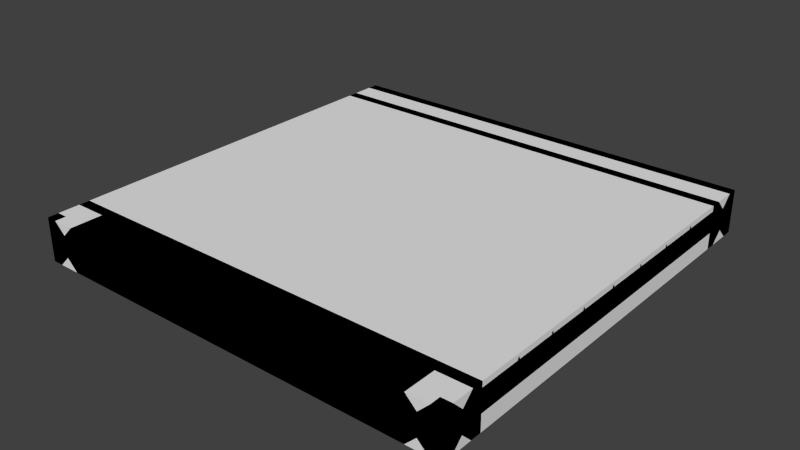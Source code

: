# Source: CW_2x2_3c.blend  (saved by Blender 2.69.0; exported with 4.5.12 LTS)
import bpy
from mathutils import Matrix  # noqa: F401  (used for matrix-valued properties, if any)

bpy.ops.wm.read_factory_settings(use_empty=True)
scene = bpy.context.scene
scene.name = 'Scene'

# ---- collections
col_collection_1 = bpy.data.collections.new('Collection 1'); scene.collection.children.link(col_collection_1)

# ---- materials (node trees are filled in below, after node groups)
mat_material = bpy.data.materials.new('Material')
mat_material.alpha_threshold = 0.0
mat_material.use_transparent_shadow = False
mat_material.roughness = 0.5
mat_material.line_color = (0.0, 0.0, 0.0, 1.0)

# ---- material node trees

# ---- world
world_world = bpy.data.worlds.new('World'); scene.world = world_world
world_world.color = (0.05088, 0.05088, 0.05088)
world_world.use_sun_shadow = False
world_world.sun_shadow_jitter_overblur = 0.0
world_world.cycles.sampling_method = 'MANUAL'
world_world.cycles.sample_map_resolution = 256

# ---- meshes
me_cube_003 = bpy.data.meshes.new('Cube.003')
me_cube_003.from_pydata([(-1.0, -1.0, -0.1), (-1.0, 1.0, -0.1), (1.0, 1.0, -0.1), (1.0, -1.0, -0.1), (-1.0, -1.0, 0.1), (-1.0, 1.0, 0.1), (1.0, 1.0, 0.1), (1.0, -1.0, 0.1)], [], [(4, 5, 1, 0), (5, 6, 2, 1), (6, 7, 3, 2), (7, 4, 0, 3), (0, 1, 2, 3), (7, 6, 5, 4)])
me_cube_003.use_remesh_preserve_volume = False
me_cube_003.use_remesh_preserve_attributes = False
me_cube_003.use_mirror_vertex_groups = False
me_cube_003.update()
me_cube = bpy.data.meshes.new('Cube')
me_cube.from_pydata([(-0.945, -0.8, 0.08), (-0.955, -0.8, 0.08), (-0.955, -0.8, 0.079), (-0.945, -0.8, 0.079), (-0.955, 1.565e-07, 0.08), (-0.945, 1.565e-07, 0.08), (-0.945, 0.8, 0.08), (-0.955, 0.8, 0.08), (-0.945, 1.863e-07, 0.079), (-0.955, 1.565e-07, 0.079), (-0.955, 0.8, 0.079), (-0.945, 0.8, 0.079), (-0.895, -0.8, 0.08), (-0.905, -0.8, 0.08), (-0.905, -0.8, 0.079), (-0.895, -0.8, 0.079), (-0.905, 1.565e-07, 0.08), (-0.895, 1.565e-07, 0.08), (-0.895, 0.8, 0.08), (-0.905, 0.8, 0.08), (-0.895, 1.863e-07, 0.079), (-0.905, 1.565e-07, 0.079), (-0.905, 0.8, 0.079), (-0.895, 0.8, 0.079), (-0.845, -0.8, 0.08), (-0.855, -0.8, 0.08), (-0.855, -0.8, 0.079), (-0.845, -0.8, 0.079), (-0.855, 1.565e-07, 0.08), (-0.845, 1.565e-07, 0.08), (-0.845, 0.8, 0.08), (-0.855, 0.8, 0.08), (-0.845, 1.863e-07, 0.079), (-0.855, 1.565e-07, 0.079), (-0.855, 0.8, 0.079), (-0.845, 0.8, 0.079), (-0.795, -0.8, 0.08), (-0.805, -0.8, 0.08), (-0.805, -0.8, 0.079), (-0.795, -0.8, 0.079), (-0.805, 1.565e-07, 0.08), (-0.795, 1.565e-07, 0.08), (-0.795, 0.8, 0.08), (-0.805, 0.8, 0.08), (-0.795, 1.863e-07, 0.079), (-0.805, 1.565e-07, 0.079), (-0.805, 0.8, 0.079), (-0.795, 0.8, 0.079), (-0.745, -0.8, 0.08), (-0.755, -0.8, 0.08), (-0.755, -0.8, 0.079), (-0.745, -0.8, 0.079), (-0.755, 1.565e-07, 0.08), (-0.745, 1.565e-07, 0.08), (-0.745, 0.8, 0.08), (-0.755, 0.8, 0.08), (-0.745, 1.863e-07, 0.079), (-0.755, 1.565e-07, 0.079), (-0.755, 0.8, 0.079), (-0.745, 0.8, 0.079), (-0.695, -0.8, 0.08), (-0.705, -0.8, 0.08), (-0.705, -0.8, 0.079), (-0.695, -0.8, 0.079), (-0.705, 1.565e-07, 0.08), (-0.695, 1.565e-07, 0.08), (-0.695, 0.8, 0.08), (-0.705, 0.8, 0.08), (-0.695, 1.863e-07, 0.079), (-0.705, 1.565e-07, 0.079), (-0.705, 0.8, 0.079), (-0.695, 0.8, 0.079), (-0.645, -0.8, 0.08), (-0.655, -0.8, 0.08), (-0.655, -0.8, 0.079), (-0.645, -0.8, 0.079), (-0.655, 1.565e-07, 0.08), (-0.645, 1.565e-07, 0.08), (-0.645, 0.8, 0.08), (-0.655, 0.8, 0.08), (-0.645, 1.863e-07, 0.079), (-0.655, 1.565e-07, 0.079), (-0.655, 0.8, 0.079), (-0.645, 0.8, 0.079), (-0.595, -0.8, 0.08), (-0.605, -0.8, 0.08), (-0.605, -0.8, 0.079), (-0.595, -0.8, 0.079), (-0.605, 1.565e-07, 0.08), (-0.595, 1.565e-07, 0.08), (-0.595, 0.8, 0.08), (-0.605, 0.8, 0.08), (-0.595, 1.863e-07, 0.079), (-0.605, 1.565e-07, 0.079), (-0.605, 0.8, 0.079), (-0.595, 0.8, 0.079), (-0.545, -0.8, 0.08), (-0.555, -0.8, 0.08), (-0.555, -0.8, 0.079), (-0.545, -0.8, 0.079), (-0.555, 1.565e-07, 0.08), (-0.545, 1.565e-07, 0.08), (-0.545, 0.8, 0.08), (-0.555, 0.8, 0.08), (-0.545, 1.863e-07, 0.079), (-0.555, 1.565e-07, 0.079), (-0.555, 0.8, 0.079), (-0.545, 0.8, 0.079), (-0.495, -0.8, 0.08), (-0.505, -0.8, 0.08), (-0.505, -0.8, 0.079), (-0.495, -0.8, 0.079), (-0.505, 1.565e-07, 0.08), (-0.495, 1.565e-07, 0.08), (-0.495, 0.8, 0.08), (-0.505, 0.8, 0.08), (-0.495, 1.863e-07, 0.079), (-0.505, 1.565e-07, 0.079), (-0.505, 0.8, 0.079), (-0.495, 0.8, 0.079), (-0.445, -0.8, 0.08), (-0.455, -0.8, 0.08), (-0.455, -0.8, 0.079), (-0.445, -0.8, 0.079), (-0.455, 1.565e-07, 0.08), (-0.445, 1.565e-07, 0.08), (-0.445, 0.8, 0.08), (-0.455, 0.8, 0.08), (-0.445, 1.863e-07, 0.079), (-0.455, 1.565e-07, 0.079), (-0.455, 0.8, 0.079), (-0.445, 0.8, 0.079), (-0.395, -0.8, 0.08), (-0.405, -0.8, 0.08), (-0.405, -0.8, 0.079), (-0.395, -0.8, 0.079), (-0.405, 1.565e-07, 0.08), (-0.395, 1.565e-07, 0.08), (-0.395, 0.8, 0.08), (-0.405, 0.8, 0.08), (-0.395, 1.863e-07, 0.079), (-0.405, 1.565e-07, 0.079), (-0.405, 0.8, 0.079), (-0.395, 0.8, 0.079), (-0.345, -0.8, 0.08), (-0.355, -0.8, 0.08), (-0.355, -0.8, 0.079), (-0.345, -0.8, 0.079), (-0.355, 1.565e-07, 0.08), (-0.345, 1.565e-07, 0.08), (-0.345, 0.8, 0.08), (-0.355, 0.8, 0.08), (-0.345, 1.863e-07, 0.079), (-0.355, 1.565e-07, 0.079), (-0.355, 0.8, 0.079), (-0.345, 0.8, 0.079), (-0.295, -0.8, 0.08), (-0.305, -0.8, 0.08), (-0.305, -0.8, 0.079), (-0.295, -0.8, 0.079), (-0.305, 1.565e-07, 0.08), (-0.295, 1.565e-07, 0.08), (-0.295, 0.8, 0.08), (-0.305, 0.8, 0.08), (-0.295, 1.863e-07, 0.079), (-0.305, 1.565e-07, 0.079), (-0.305, 0.8, 0.079), (-0.295, 0.8, 0.079), (-0.245, -0.8, 0.08), (-0.255, -0.8, 0.08), (-0.255, -0.8, 0.079), (-0.245, -0.8, 0.079), (-0.255, 1.565e-07, 0.08), (-0.245, 1.565e-07, 0.08), (-0.245, 0.8, 0.08), (-0.255, 0.8, 0.08), (-0.245, 1.863e-07, 0.079), (-0.255, 1.565e-07, 0.079), (-0.255, 0.8, 0.079), (-0.245, 0.8, 0.079), (-0.195, -0.8, 0.08), (-0.205, -0.8, 0.08), (-0.205, -0.8, 0.079), (-0.195, -0.8, 0.079), (-0.205, 1.565e-07, 0.08), (-0.195, 1.565e-07, 0.08), (-0.195, 0.8, 0.08), (-0.205, 0.8, 0.08), (-0.195, 1.863e-07, 0.079), (-0.205, 1.565e-07, 0.079), (-0.205, 0.8, 0.079), (-0.195, 0.8, 0.079), (-0.145, -0.8, 0.08), (-0.155, -0.8, 0.08), (-0.155, -0.8, 0.079), (-0.145, -0.8, 0.079), (-0.155, 1.565e-07, 0.08), (-0.145, 1.565e-07, 0.08), (-0.145, 0.8, 0.08), (-0.155, 0.8, 0.08), (-0.145, 1.863e-07, 0.079), (-0.155, 1.565e-07, 0.079), (-0.155, 0.8, 0.079), (-0.145, 0.8, 0.079), (-0.095, -0.8, 0.08), (-0.105, -0.8, 0.08), (-0.105, -0.8, 0.079), (-0.095, -0.8, 0.079), (-0.105, 1.565e-07, 0.08), (-0.095, 1.565e-07, 0.08), (-0.095, 0.8, 0.08), (-0.105, 0.8, 0.08), (-0.095, 1.863e-07, 0.079), (-0.105, 1.565e-07, 0.079), (-0.105, 0.8, 0.079), (-0.095, 0.8, 0.079), (-0.045, -0.8, 0.08), (-0.055, -0.8, 0.08), (-0.055, -0.8, 0.079), (-0.045, -0.8, 0.079), (-0.055, 1.565e-07, 0.08), (-0.045, 1.565e-07, 0.08), (-0.045, 0.8, 0.08), (-0.055, 0.8, 0.08), (-0.045, 1.863e-07, 0.079), (-0.055, 1.565e-07, 0.079), (-0.055, 0.8, 0.079), (-0.045, 0.8, 0.079), (0.005005, -0.8, 0.08), (-0.004995, -0.8, 0.08), (-0.004995, -0.8, 0.079), (0.005005, -0.8, 0.079), (-0.004995, 1.565e-07, 0.08), (0.005005, 1.565e-07, 0.08), (0.005005, 0.8, 0.08), (-0.004995, 0.8, 0.08), (0.005005, 1.863e-07, 0.079), (-0.004995, 1.565e-07, 0.079), (-0.004995, 0.8, 0.079), (0.005005, 0.8, 0.079), (0.05501, -0.8, 0.08), (0.04501, -0.8, 0.08), (0.04501, -0.8, 0.079), (0.05501, -0.8, 0.079), (0.04501, 1.565e-07, 0.08), (0.05501, 1.565e-07, 0.08), (0.05501, 0.8, 0.08), (0.04501, 0.8, 0.08), (0.05501, 1.863e-07, 0.079), (0.04501, 1.565e-07, 0.079), (0.04501, 0.8, 0.079), (0.05501, 0.8, 0.079), (0.105, -0.8, 0.08), (0.09501, -0.8, 0.08), (0.09501, -0.8, 0.079), (0.105, -0.8, 0.079), (0.09501, 1.565e-07, 0.08), (0.105, 1.565e-07, 0.08), (0.105, 0.8, 0.08), (0.09501, 0.8, 0.08), (0.105, 1.863e-07, 0.079), (0.09501, 1.565e-07, 0.079), (0.09501, 0.8, 0.079), (0.105, 0.8, 0.079), (0.155, -0.8, 0.08), (0.145, -0.8, 0.08), (0.145, -0.8, 0.079), (0.155, -0.8, 0.079), (0.145, 1.565e-07, 0.08), (0.155, 1.565e-07, 0.08), (0.155, 0.8, 0.08), (0.145, 0.8, 0.08), (0.155, 1.863e-07, 0.079), (0.145, 1.565e-07, 0.079), (0.145, 0.8, 0.079), (0.155, 0.8, 0.079), (0.205, -0.8, 0.08), (0.195, -0.8, 0.08), (0.195, -0.8, 0.079), (0.205, -0.8, 0.079), (0.195, 1.565e-07, 0.08), (0.205, 1.565e-07, 0.08), (0.205, 0.8, 0.08), (0.195, 0.8, 0.08), (0.205, 1.863e-07, 0.079), (0.195, 1.565e-07, 0.079), (0.195, 0.8, 0.079), (0.205, 0.8, 0.079), (0.255, -0.8, 0.08), (0.245, -0.8, 0.08), (0.245, -0.8, 0.079), (0.255, -0.8, 0.079), (0.245, 1.565e-07, 0.08), (0.255, 1.565e-07, 0.08), (0.255, 0.8, 0.08), (0.245, 0.8, 0.08), (0.255, 1.863e-07, 0.079), (0.245, 1.565e-07, 0.079), (0.245, 0.8, 0.079), (0.255, 0.8, 0.079), (0.305, -0.8, 0.08), (0.295, -0.8, 0.08), (0.295, -0.8, 0.079), (0.305, -0.8, 0.079), (0.295, 1.565e-07, 0.08), (0.305, 1.565e-07, 0.08), (0.305, 0.8, 0.08), (0.295, 0.8, 0.08), (0.305, 1.863e-07, 0.079), (0.295, 1.565e-07, 0.079), (0.295, 0.8, 0.079), (0.305, 0.8, 0.079), (0.355, -0.8, 0.08), (0.345, -0.8, 0.08), (0.345, -0.8, 0.079), (0.355, -0.8, 0.079), (0.345, 1.565e-07, 0.08), (0.355, 1.565e-07, 0.08), (0.355, 0.8, 0.08), (0.345, 0.8, 0.08), (0.355, 1.863e-07, 0.079), (0.345, 1.565e-07, 0.079), (0.345, 0.8, 0.079), (0.355, 0.8, 0.079), (0.405, -0.8, 0.08), (0.395, -0.8, 0.08), (0.395, -0.8, 0.079), (0.405, -0.8, 0.079), (0.395, 1.565e-07, 0.08), (0.405, 1.565e-07, 0.08), (0.405, 0.8, 0.08), (0.395, 0.8, 0.08), (0.405, 1.863e-07, 0.079), (0.395, 1.565e-07, 0.079), (0.395, 0.8, 0.079), (0.405, 0.8, 0.079), (0.455, -0.8, 0.08), (0.445, -0.8, 0.08), (0.445, -0.8, 0.079), (0.455, -0.8, 0.079), (0.445, 1.565e-07, 0.08), (0.455, 1.565e-07, 0.08), (0.455, 0.8, 0.08), (0.445, 0.8, 0.08), (0.455, 1.863e-07, 0.079), (0.445, 1.565e-07, 0.079), (0.445, 0.8, 0.079), (0.455, 0.8, 0.079), (0.505, -0.8, 0.08), (0.495, -0.8, 0.08), (0.495, -0.8, 0.079), (0.505, -0.8, 0.079), (0.495, 1.565e-07, 0.08), (0.505, 1.565e-07, 0.08), (0.505, 0.8, 0.08), (0.495, 0.8, 0.08), (0.505, 1.863e-07, 0.079), (0.495, 1.565e-07, 0.079), (0.495, 0.8, 0.079), (0.505, 0.8, 0.079), (0.555, -0.8, 0.08), (0.545, -0.8, 0.08), (0.545, -0.8, 0.079), (0.555, -0.8, 0.079), (0.545, 1.565e-07, 0.08), (0.555, 1.565e-07, 0.08), (0.555, 0.8, 0.08), (0.545, 0.8, 0.08), (0.555, 1.863e-07, 0.079), (0.545, 1.565e-07, 0.079), (0.545, 0.8, 0.079), (0.555, 0.8, 0.079), (0.605, -0.8, 0.08), (0.595, -0.8, 0.08), (0.595, -0.8, 0.079), (0.605, -0.8, 0.079), (0.595, 1.565e-07, 0.08), (0.605, 1.565e-07, 0.08), (0.605, 0.8, 0.08), (0.595, 0.8, 0.08), (0.605, 1.863e-07, 0.079), (0.595, 1.565e-07, 0.079), (0.595, 0.8, 0.079), (0.605, 0.8, 0.079), (0.655, -0.8, 0.08), (0.645, -0.8, 0.08), (0.645, -0.8, 0.079), (0.655, -0.8, 0.079), (0.645, 1.565e-07, 0.08), (0.655, 1.565e-07, 0.08), (0.655, 0.8, 0.08), (0.645, 0.8, 0.08), (0.655, 1.863e-07, 0.079), (0.645, 1.565e-07, 0.079), (0.645, 0.8, 0.079), (0.655, 0.8, 0.079), (0.705, -0.8, 0.08), (0.695, -0.8, 0.08), (0.695, -0.8, 0.079), (0.705, -0.8, 0.079), (0.695, 1.565e-07, 0.08), (0.705, 1.565e-07, 0.08), (0.705, 0.8, 0.08), (0.695, 0.8, 0.08), (0.705, 1.863e-07, 0.079), (0.695, 1.565e-07, 0.079), (0.695, 0.8, 0.079), (0.705, 0.8, 0.079), (0.755, -0.8, 0.08), (0.745, -0.8, 0.08), (0.745, -0.8, 0.079), (0.755, -0.8, 0.079), (0.745, 1.565e-07, 0.08), (0.755, 1.565e-07, 0.08), (0.755, 0.8, 0.08), (0.745, 0.8, 0.08), (0.755, 1.863e-07, 0.079), (0.745, 1.565e-07, 0.079), (0.745, 0.8, 0.079), (0.755, 0.8, 0.079), (0.805, -0.8, 0.08), (0.795, -0.8, 0.08), (0.795, -0.8, 0.079), (0.805, -0.8, 0.079), (0.795, 1.565e-07, 0.08), (0.805, 1.565e-07, 0.08), (0.805, 0.8, 0.08), (0.795, 0.8, 0.08), (0.805, 1.863e-07, 0.079), (0.795, 1.565e-07, 0.079), (0.795, 0.8, 0.079), (0.805, 0.8, 0.079), (0.855, -0.8, 0.08), (0.845, -0.8, 0.08), (0.845, -0.8, 0.079), (0.855, -0.8, 0.079), (0.845, 1.565e-07, 0.08), (0.855, 1.565e-07, 0.08), (0.855, 0.8, 0.08), (0.845, 0.8, 0.08), (0.855, 1.863e-07, 0.079), (0.845, 1.565e-07, 0.079), (0.845, 0.8, 0.079), (0.855, 0.8, 0.079), (0.905, -0.8, 0.08), (0.895, -0.8, 0.08), (0.895, -0.8, 0.079), (0.905, -0.8, 0.079), (0.895, 1.565e-07, 0.08), (0.905, 1.565e-07, 0.08), (0.905, 0.8, 0.08), (0.895, 0.8, 0.08), (0.905, 1.863e-07, 0.079), (0.895, 1.565e-07, 0.079), (0.895, 0.8, 0.079), (0.905, 0.8, 0.079), (0.955, -0.8, 0.08), (0.945, -0.8, 0.08), (0.945, -0.8, 0.079), (0.955, -0.8, 0.079), (0.945, 1.565e-07, 0.08), (0.955, 1.565e-07, 0.08), (0.955, 0.8, 0.08), (0.945, 0.8, 0.08), (0.955, 1.863e-07, 0.079), (0.945, 1.565e-07, 0.079), (0.945, 0.8, 0.079), (0.955, 0.8, 0.079), (-1.0, -0.8, 0.1), (-1.0, -0.9, 0.05), (-1.0, -0.85, 0.1), (-0.85, -1.0, 0.1), (-0.9, -1.0, 0.05), (-0.95, -1.0, 0.1), (-0.85, -0.8, 0.1), (-0.85, -0.85, 0.1), (-0.9, -0.9, 0.05), (-0.95, -0.95, 0.1), (-1.0, -0.95, 0.1), (-1.0, -1.0, 0.1), (1.0, -0.8, 0.1), (1.0, -0.9, 0.05), (1.0, -0.85, 0.1), (5.364e-07, -1.0, 0.1), (1.192e-07, -0.8, 0.1), (2.384e-07, -0.85, 0.1), (0.85, -1.0, 0.1), (0.9, -1.0, 0.05), (0.95, -1.0, 0.1), (0.85, -0.8, 0.1), (0.85, -0.85, 0.1), (0.9, -0.9, 0.05), (0.95, -0.95, 0.1), (1.0, -0.95, 0.1), (1.0, -1.0, 0.1), (-1.0, 0.8, 0.1), (-1.0, 0.9, -0.05), (-1.0, 0.95, -0.1), (-1.0, 1.0, 0.1), (1.0, 0.8, 0.1), (1.0, 0.85, 0.1), (1.0, 0.9, 0.05), (1.0, 1.0, 0.1), (-1.0, -0.8, -0.1), (-1.0, -0.9, -0.05), (-1.0, -0.85, -0.1), (-1.0, -0.8, 0.0), (-1.0, -1.0, 0.0), (-0.85, -1.0, -0.1), (-0.9, -1.0, -0.05), (-0.95, -1.0, -0.1), (-0.85, -0.8, -0.1), (-0.85, -0.85, -0.1), (-0.95, -1.0, 0.0), (-0.9, -0.9, -0.05), (-0.95, -0.95, -0.1), (-1.0, -0.95, -0.1), (-1.0, -1.0, -0.1), (-0.9, -1.0, 0.0), (-0.85, -1.0, 0.0), (-0.85, -0.8, 0.0), (-1.0, -0.85, 0.0), (-1.0, -0.9, 0.0), (-1.0, -0.95, 0.0), (1.0, -0.8, -0.1), (1.0, -0.9, -0.05), (1.0, -0.85, -0.1), (5.364e-07, -1.0, -0.1), (1.192e-07, -0.8, -0.1), (2.384e-07, -0.85, -0.1), (1.0, -0.8, 0.0), (1.0, -1.0, 0.0), (0.85, -1.0, -0.1), (0.9, -1.0, -0.05), (0.95, -1.0, -0.1), (0.85, -0.8, -0.1), (0.85, -0.85, -0.1), (0.95, -1.0, 0.0), (0.9, -0.9, -0.05), (0.95, -0.95, -0.1), (1.0, -0.95, -0.1), (1.0, -1.0, -0.1), (0.9, -1.0, 0.0), (0.85, -1.0, 0.0), (0.85, -0.8, 0.0), (2.98e-07, -1.0, 0.0), (4.47e-08, -0.8, 0.0), (1.0, -0.85, 0.0), (1.0, -0.9, 0.0), (1.0, -0.95, 0.0), (-1.0, 0.8, -0.1), (1.0, 0.95, 0.1), (1.0, 0.9, -0.05), (-1.0, 0.95, 0.1), (-1.0, 0.85, 0.1), (-1.0, 1.0, -0.1), (1.0, 0.8, -0.1), (1.0, 0.95, -0.1), (1.0, 0.85, -0.1), (-1.0, 0.9, 0.05), (-1.0, 0.85, -0.1), (1.0, 1.0, -0.1), (-0.05, -0.8, -0.025), (-0.05, -0.8, 0.075), (0.55, -0.8, 0.075), (0.55, -0.8, -0.025), (0.05, -0.8, -0.025), (0.05, -0.8, 0.075), (0.45, -0.8, 0.075), (0.45, -0.8, -0.025), (-0.45, -0.8, 0.075), (-0.45, -0.8, -0.025), (-0.55, -0.8, 0.075), (-0.55, -0.8, -0.025), (-0.95, -0.8, 0.075), (-0.95, -0.8, -0.025), (0.95, -0.8, -0.025), (0.95, -0.8, 0.075), (-1.0, -0.8, 0.075), (-1.0, -0.8, -0.025), (1.0, -0.8, 0.075), (1.0, -0.8, -0.025), (1.0, -0.395, 0.085), (1.0, -0.395, 0.075), (1.0, -0.405, 0.085), (1.0, -0.405, 0.075), (-1.0, -0.405, 0.085), (-1.0, -0.405, 0.075), (-1.0, -0.395, 0.085), (-1.0, -0.395, 0.075), (1.0, -0.595, 0.085), (1.0, -0.595, 0.075), (1.0, -0.605, 0.085), (1.0, -0.605, 0.075), (-1.0, -0.605, 0.085), (-1.0, -0.605, 0.075), (-1.0, -0.595, 0.085), (-1.0, -0.595, 0.075), (1.0, -0.195, 0.085), (1.0, -0.195, 0.075), (1.0, -0.205, 0.085), (1.0, -0.205, 0.075), (-1.0, -0.205, 0.085), (-1.0, -0.205, 0.075), (-1.0, -0.195, 0.085), (-1.0, -0.195, 0.075), (1.0, -0.005, 0.085), (1.0, -0.005, 0.075), (-1.0, -0.005, 0.085), (-1.0, -0.005, 0.075), (-0.05, 0.8, -0.025), (-0.05, 0.8, 0.075), (0.55, 0.8, 0.075), (0.55, 0.8, -0.025), (0.05, 0.8, -0.025), (0.05, 0.8, 0.075), (0.45, 0.8, 0.075), (0.45, 0.8, -0.025), (-0.05, 0.0, 0.075), (-0.05, 0.0, -0.025), (0.05, 0.0, 0.075), (0.05, 0.0, -0.025), (0.45, 0.0, 0.075), (0.45, 0.0, -0.025), (0.55, 0.0, 0.075), (0.55, 0.0, -0.025), (-0.45, 0.8, 0.075), (-0.45, 0.8, -0.025), (-0.55, 0.8, 0.075), (-0.55, 0.8, -0.025), (-0.55, 0.0, 0.075), (-0.55, 0.0, -0.025), (-0.45, 0.0, 0.075), (-0.45, 0.0, -0.025), (-0.95, 0.8, 0.075), (-0.95, 0.8, -0.025), (0.95, 0.8, -0.025), (0.95, 0.8, 0.075), (0.95, -2.98e-07, -0.025), (0.95, -2.98e-07, 0.075), (-0.95, 0.0, 0.075), (-0.95, 0.0, -0.025), (-1.0, 0.8, 0.075), (-1.0, 0.0, 0.075), (-1.0, 0.8, -0.025), (-1.0, 0.0, -0.025), (1.0, 2.98e-07, 0.075), (1.0, 0.8, 0.075), (1.0, 2.98e-07, -0.025), (1.0, 0.8, -0.025), (1.0, 0.395, 0.085), (1.0, 0.395, 0.075), (1.0, 0.405, 0.085), (1.0, 0.405, 0.075), (-1.0, 0.405, 0.085), (-1.0, 0.405, 0.075), (-1.0, 0.395, 0.085), (-1.0, 0.395, 0.075), (1.0, 0.595, 0.085), (1.0, 0.595, 0.075), (1.0, 0.605, 0.085), (1.0, 0.605, 0.075), (-1.0, 0.605, 0.085), (-1.0, 0.605, 0.075), (-1.0, 0.595, 0.085), (-1.0, 0.595, 0.075), (1.0, 0.195, 0.085), (1.0, 0.195, 0.075), (1.0, 0.205, 0.085), (1.0, 0.205, 0.075), (-1.0, 0.205, 0.085), (-1.0, 0.205, 0.075), (-1.0, 0.195, 0.085), (-1.0, 0.195, 0.075), (1.0, 0.005, 0.085), (1.0, 0.005, 0.075), (-1.0, 0.005, 0.085), (-1.0, 0.005, 0.075)], [], [(4, 1, 0, 5), (8, 3, 2, 9), (4, 5, 6, 7), (8, 9, 10, 11), (16, 13, 12, 17), (20, 15, 14, 21), (16, 17, 18, 19), (20, 21, 22, 23), (28, 25, 24, 29), (32, 27, 26, 33), (28, 29, 30, 31), (32, 33, 34, 35), (40, 37, 36, 41), (44, 39, 38, 45), (40, 41, 42, 43), (44, 45, 46, 47), (52, 49, 48, 53), (56, 51, 50, 57), (52, 53, 54, 55), (56, 57, 58, 59), (64, 61, 60, 65), (68, 63, 62, 69), (64, 65, 66, 67), (68, 69, 70, 71), (76, 73, 72, 77), (80, 75, 74, 81), (76, 77, 78, 79), (80, 81, 82, 83), (88, 85, 84, 89), (92, 87, 86, 93), (88, 89, 90, 91), (92, 93, 94, 95), (100, 97, 96, 101), (104, 99, 98, 105), (100, 101, 102, 103), (104, 105, 106, 107), (112, 109, 108, 113), (116, 111, 110, 117), (112, 113, 114, 115), (116, 117, 118, 119), (124, 121, 120, 125), (128, 123, 122, 129), (124, 125, 126, 127), (128, 129, 130, 131), (136, 133, 132, 137), (140, 135, 134, 141), (136, 137, 138, 139), (140, 141, 142, 143), (148, 145, 144, 149), (152, 147, 146, 153), (148, 149, 150, 151), (152, 153, 154, 155), (160, 157, 156, 161), (164, 159, 158, 165), (160, 161, 162, 163), (164, 165, 166, 167), (172, 169, 168, 173), (176, 171, 170, 177), (172, 173, 174, 175), (176, 177, 178, 179), (184, 181, 180, 185), (188, 183, 182, 189), (184, 185, 186, 187), (188, 189, 190, 191), (196, 193, 192, 197), (200, 195, 194, 201), (196, 197, 198, 199), (200, 201, 202, 203), (208, 205, 204, 209), (212, 207, 206, 213), (208, 209, 210, 211), (212, 213, 214, 215), (220, 217, 216, 221), (224, 219, 218, 225), (220, 221, 222, 223), (224, 225, 226, 227), (232, 229, 228, 233), (236, 231, 230, 237), (232, 233, 234, 235), (236, 237, 238, 239), (244, 241, 240, 245), (248, 243, 242, 249), (244, 245, 246, 247), (248, 249, 250, 251), (256, 253, 252, 257), (260, 255, 254, 261), (256, 257, 258, 259), (260, 261, 262, 263), (268, 265, 264, 269), (272, 267, 266, 273), (268, 269, 270, 271), (272, 273, 274, 275), (280, 277, 276, 281), (284, 279, 278, 285), (280, 281, 282, 283), (284, 285, 286, 287), (292, 289, 288, 293), (296, 291, 290, 297), (292, 293, 294, 295), (296, 297, 298, 299), (304, 301, 300, 305), (308, 303, 302, 309), (304, 305, 306, 307), (308, 309, 310, 311), (316, 313, 312, 317), (320, 315, 314, 321), (316, 317, 318, 319), (320, 321, 322, 323), (328, 325, 324, 329), (332, 327, 326, 333), (328, 329, 330, 331), (332, 333, 334, 335), (340, 337, 336, 341), (344, 339, 338, 345), (340, 341, 342, 343), (344, 345, 346, 347), (352, 349, 348, 353), (356, 351, 350, 357), (352, 353, 354, 355), (356, 357, 358, 359), (364, 361, 360, 365), (368, 363, 362, 369), (364, 365, 366, 367), (368, 369, 370, 371), (376, 373, 372, 377), (380, 375, 374, 381), (376, 377, 378, 379), (380, 381, 382, 383), (388, 385, 384, 389), (392, 387, 386, 393), (388, 389, 390, 391), (392, 393, 394, 395), (400, 397, 396, 401), (404, 399, 398, 405), (400, 401, 402, 403), (404, 405, 406, 407), (412, 409, 408, 413), (416, 411, 410, 417), (412, 413, 414, 415), (416, 417, 418, 419), (424, 421, 420, 425), (428, 423, 422, 429), (424, 425, 426, 427), (428, 429, 430, 431), (436, 433, 432, 437), (440, 435, 434, 441), (436, 437, 438, 439), (440, 441, 442, 443), (448, 445, 444, 449), (452, 447, 446, 453), (448, 449, 450, 451), (452, 453, 454, 455), (460, 457, 456, 461), (464, 459, 458, 465), (460, 461, 462, 463), (464, 465, 466, 467), (473, 472, 476, 477), (518, 472, 473, 513), (474, 468, 470, 475), (507, 479, 478, 523), (513, 473, 479, 507), (477, 478, 479, 473), (521, 470, 468, 506), (523, 478, 469, 522), (522, 469, 470, 521), (470, 469, 476, 475), (475, 485, 484, 474), (506, 468, 474, 520), (475, 476, 472, 471), (519, 471, 472, 518), (477, 476, 469, 478), (474, 484, 546, 520), (485, 475, 471, 483), (545, 483, 471, 519), (488, 492, 491, 487), (542, 537, 488, 487), (489, 490, 482, 480), (531, 549, 493, 494), (537, 531, 494, 488), (492, 488, 494, 493), (547, 530, 480, 482), (549, 548, 481, 493), (548, 547, 482, 481), (482, 490, 491, 481), (490, 489, 484, 485), (530, 544, 489, 480), (490, 486, 487, 491), (543, 542, 487, 486), (492, 493, 481, 491), (489, 544, 546, 484), (485, 483, 486, 490), (545, 543, 486, 483), (554, 495, 499, 500), (553, 498, 555, 497), (556, 499, 495, 550), (495, 554, 560, 550), (500, 558, 552, 501), (557, 552, 496, 497), (501, 552, 557, 551), (555, 498, 502, 561), (510, 515, 514, 509), (518, 513, 510, 509), (511, 512, 505, 503), (507, 523, 516, 517), (513, 507, 517, 510), (515, 510, 517, 516), (521, 506, 503, 505), (523, 522, 504, 516), (522, 521, 505, 504), (505, 512, 514, 504), (512, 511, 528, 529), (506, 520, 511, 503), (512, 508, 509, 514), (519, 518, 509, 508), (515, 516, 504, 514), (511, 520, 546, 528), (529, 527, 508, 512), (545, 519, 508, 527), (534, 533, 538, 539), (542, 533, 534, 537), (535, 524, 526, 536), (531, 541, 540, 549), (537, 534, 541, 531), (539, 540, 541, 534), (547, 526, 524, 530), (549, 540, 525, 548), (548, 525, 526, 547), (526, 525, 538, 536), (536, 529, 528, 535), (530, 524, 535, 544), (536, 538, 533, 532), (543, 532, 533, 542), (539, 538, 525, 540), (535, 528, 546, 544), (529, 536, 532, 527), (545, 527, 532, 543), (552, 558, 560, 496), (554, 559, 496, 560), (551, 557, 561, 502), (498, 553, 551, 502), (553, 559, 501, 551), (499, 556, 558, 500), (559, 553, 497, 496), (559, 554, 500, 501), (558, 556, 550, 560), (561, 557, 497, 555), (573, 631, 633, 571), (572, 630, 631, 573), (620, 567, 566, 621), (568, 622, 623, 569), (569, 623, 625, 565), (564, 624, 622, 568), (567, 620, 618, 563), (562, 619, 621, 566), (624, 564, 565, 625), (563, 618, 619, 562), (570, 632, 630, 572), (632, 570, 571, 633), (579, 645, 641, 575), (639, 577, 580, 646), (577, 639, 638, 576), (640, 574, 575, 641), (574, 640, 643, 578), (648, 581, 576, 638), (646, 580, 581, 648), (578, 643, 645, 579), (585, 587, 589, 583), (584, 586, 587, 585), (582, 588, 586, 584), (588, 582, 583, 589), (588, 589, 587, 586), (585, 583, 582, 584), (593, 595, 597, 591), (592, 594, 595, 593), (590, 596, 594, 592), (596, 590, 591, 597), (596, 597, 595, 594), (593, 591, 590, 592), (601, 603, 605, 599), (600, 602, 603, 601), (598, 604, 602, 600), (604, 598, 599, 605), (604, 605, 603, 602), (601, 599, 598, 600), (606, 608, 609, 607), (608, 676, 677, 609), (675, 674, 606, 607), (606, 674, 676, 608), (629, 627, 633, 631), (628, 629, 631, 630), (620, 621, 614, 615), (616, 617, 623, 622), (617, 613, 625, 623), (612, 616, 622, 624), (615, 611, 618, 620), (610, 614, 621, 619), (624, 625, 613, 612), (611, 610, 619, 618), (626, 628, 630, 632), (632, 633, 627, 626), (644, 635, 641, 645), (639, 646, 647, 637), (637, 636, 638, 639), (640, 641, 635, 634), (634, 642, 643, 640), (648, 638, 636, 649), (646, 648, 649, 647), (642, 644, 645, 643), (653, 651, 657, 655), (652, 653, 655, 654), (650, 652, 654, 656), (656, 657, 651, 650), (656, 654, 655, 657), (653, 652, 650, 651), (661, 659, 665, 663), (660, 661, 663, 662), (658, 660, 662, 664), (664, 665, 659, 658), (664, 662, 663, 665), (661, 660, 658, 659), (669, 667, 673, 671), (668, 669, 671, 670), (666, 668, 670, 672), (672, 673, 667, 666), (672, 670, 671, 673), (669, 668, 666, 667), (674, 675, 677, 676), (675, 607, 609, 677)])
_uv = me_cube.uv_layers.new(name='UVMap')
_uv.uv.foreach_set('vector', [0.342, 0.9485, 0.2565, 0.9485, 0.2565, 0.9474, 0.342, 0.9474, 0.6838, 0.1023, 0.6838, 0.01683, 0.6848, 0.01683, 0.6848, 0.1023, 0.342, 0.9485, 0.342, 0.9474, 0.4275, 0.9474, 0.4275, 0.9485, 0.6838, 0.1023, 0.6848, 0.1023, 0.6848, 0.1878, 0.6838, 0.1878, 0.342, 0.8779, 0.4275, 0.8779, 0.4275, 0.879, 0.342, 0.879, 0.1373, 0.636, 0.05181, 0.636, 0.05181, 0.6349, 0.1373, 0.6349, 0.342, 0.8779, 0.342, 0.879, 0.2565, 0.879, 0.2565, 0.8779, 0.1373, 0.636, 0.1373, 0.6349, 0.2228, 0.6349, 0.2228, 0.636, 0.6253, 0.6225, 0.6253, 0.708, 0.6243, 0.708, 0.6243, 0.6225, 0.8308, 0.9006, 0.7453, 0.9006, 0.7453, 0.8995, 0.8308, 0.8995, 0.6253, 0.6225, 0.6243, 0.6225, 0.6243, 0.537, 0.6253, 0.537, 0.8308, 0.9006, 0.8308, 0.8995, 0.9163, 0.8995, 0.9163, 0.9006, 0.7445, 0.6232, 0.659, 0.6232, 0.659, 0.6221, 0.7445, 0.6221, 0.902, 0.5029, 0.902, 0.4174, 0.9031, 0.4174, 0.9031, 0.5029, 0.7445, 0.6232, 0.7445, 0.6221, 0.83, 0.6221, 0.83, 0.6232, 0.902, 0.5029, 0.9031, 0.5029, 0.9031, 0.5885, 0.902, 0.5885, 0.1373, 0.9485, 0.05181, 0.9485, 0.05181, 0.9474, 0.1373, 0.9474, 0.886, 0.3801, 0.9715, 0.3801, 0.9715, 0.3812, 0.886, 0.3812, 0.1373, 0.9485, 0.1373, 0.9474, 0.2228, 0.9474, 0.2228, 0.9485, 0.886, 0.3801, 0.886, 0.3812, 0.8005, 0.3812, 0.8005, 0.3801, 0.9615, 0.1023, 0.9615, 0.01683, 0.9626, 0.01683, 0.9626, 0.1023, 0.1373, 0.9137, 0.05181, 0.9137, 0.05181, 0.9127, 0.1373, 0.9127, 0.9615, 0.1023, 0.9626, 0.1023, 0.9626, 0.1878, 0.9615, 0.1878, 0.1373, 0.9137, 0.1373, 0.9127, 0.2228, 0.9127, 0.2228, 0.9137, 0.6814, 0.3838, 0.5959, 0.3838, 0.5959, 0.3827, 0.6814, 0.3827, 0.1373, 0.9832, 0.05181, 0.9832, 0.05181, 0.9821, 0.1373, 0.9821, 0.6814, 0.3838, 0.6814, 0.3827, 0.7669, 0.3827, 0.7669, 0.3838, 0.1373, 0.9832, 0.1373, 0.9821, 0.2228, 0.9821, 0.2228, 0.9832, 0.1373, 0.7738, 0.2228, 0.7738, 0.2228, 0.7748, 0.1373, 0.7748, 0.6261, 0.969, 0.7116, 0.969, 0.7116, 0.97, 0.6261, 0.97, 0.1373, 0.7738, 0.1373, 0.7748, 0.05181, 0.7748, 0.05181, 0.7738, 0.6261, 0.969, 0.6261, 0.97, 0.5406, 0.97, 0.5406, 0.969, 0.9715, 0.5029, 0.9715, 0.4174, 0.9726, 0.4174, 0.9726, 0.5029, 0.9689, 0.7076, 0.9689, 0.7931, 0.9678, 0.7931, 0.9678, 0.7076, 0.9715, 0.5029, 0.9726, 0.5029, 0.9726, 0.5885, 0.9715, 0.5885, 0.9689, 0.7076, 0.9678, 0.7076, 0.9678, 0.6221, 0.9689, 0.6221, 0.6261, 0.8659, 0.5406, 0.8659, 0.5406, 0.8648, 0.6261, 0.8648, 0.8308, 0.9353, 0.7453, 0.9353, 0.7453, 0.9342, 0.8308, 0.9342, 0.6261, 0.8659, 0.6261, 0.8648, 0.7116, 0.8648, 0.7116, 0.8659, 0.8308, 0.9353, 0.8308, 0.9342, 0.9163, 0.9342, 0.9163, 0.9353, 0.6814, 0.3465, 0.5959, 0.3465, 0.5959, 0.3454, 0.6814, 0.3454, 0.342, 0.6707, 0.2565, 0.6707, 0.2565, 0.6696, 0.342, 0.6696, 0.6814, 0.3465, 0.6814, 0.3454, 0.7669, 0.3454, 0.7669, 0.3465, 0.342, 0.6707, 0.342, 0.6696, 0.4275, 0.6696, 0.4275, 0.6707, 0.9331, 0.7076, 0.9331, 0.6221, 0.9342, 0.6221, 0.9342, 0.7076, 0.8574, 0.1023, 0.8574, 0.01683, 0.8584, 0.01683, 0.8584, 0.1023, 0.9331, 0.7076, 0.9342, 0.7076, 0.9342, 0.7931, 0.9331, 0.7931, 0.8574, 0.1023, 0.8584, 0.1023, 0.8584, 0.1878, 0.8574, 0.1878, 0.6491, 0.1023, 0.6491, 0.01683, 0.6501, 0.01683, 0.6501, 0.1023, 0.6261, 0.7964, 0.5406, 0.7964, 0.5406, 0.7954, 0.6261, 0.7954, 0.6491, 0.1023, 0.6501, 0.1023, 0.6501, 0.1878, 0.6491, 0.1878, 0.6261, 0.7964, 0.6261, 0.7954, 0.7116, 0.7954, 0.7116, 0.7964, 0.1373, 0.7043, 0.2228, 0.7043, 0.2228, 0.7054, 0.1373, 0.7054, 0.1373, 0.879, 0.05181, 0.879, 0.05181, 0.8779, 0.1373, 0.8779, 0.1373, 0.7043, 0.1373, 0.7054, 0.05181, 0.7054, 0.05181, 0.7043, 0.1373, 0.879, 0.1373, 0.8779, 0.2228, 0.8779, 0.2228, 0.879, 0.5059, 0.6415, 0.5059, 0.556, 0.507, 0.556, 0.507, 0.6415, 0.9368, 0.5029, 0.9368, 0.4174, 0.9378, 0.4174, 0.9378, 0.5029, 0.5059, 0.6415, 0.507, 0.6415, 0.507, 0.727, 0.5059, 0.727, 0.9368, 0.5029, 0.9378, 0.5029, 0.9378, 0.5885, 0.9368, 0.5885, 0.6261, 0.8312, 0.5406, 0.8312, 0.5406, 0.8301, 0.6261, 0.8301, 0.8337, 0.5029, 0.8337, 0.5885, 0.8326, 0.5885, 0.8326, 0.5029, 0.6261, 0.8312, 0.6261, 0.8301, 0.7116, 0.8301, 0.7116, 0.8312, 0.8337, 0.5029, 0.8326, 0.5029, 0.8326, 0.4174, 0.8337, 0.4174, 0.6261, 0.9353, 0.5406, 0.9353, 0.5406, 0.9342, 0.6261, 0.9342, 0.6601, 0.5029, 0.6601, 0.5885, 0.659, 0.5885, 0.659, 0.5029, 0.6261, 0.9353, 0.6261, 0.9342, 0.7116, 0.9342, 0.7116, 0.9353, 0.6601, 0.5029, 0.659, 0.5029, 0.659, 0.4174, 0.6601, 0.4174, 0.3867, 0.5655, 0.4722, 0.5655, 0.4722, 0.5665, 0.3867, 0.5665, 0.8308, 0.8312, 0.7453, 0.8312, 0.7453, 0.8301, 0.8308, 0.8301, 0.3867, 0.5655, 0.3867, 0.5665, 0.3011, 0.5665, 0.3011, 0.5655, 0.8308, 0.8312, 0.8308, 0.8301, 0.9163, 0.8301, 0.9163, 0.8312, 0.7445, 0.708, 0.659, 0.708, 0.659, 0.707, 0.7445, 0.707, 0.342, 0.7748, 0.2565, 0.7748, 0.2565, 0.7738, 0.342, 0.7738, 0.7445, 0.708, 0.7445, 0.707, 0.83, 0.707, 0.83, 0.708, 0.342, 0.7748, 0.342, 0.7738, 0.4275, 0.7738, 0.4275, 0.7748, 0.1373, 0.8443, 0.05181, 0.8443, 0.05181, 0.8432, 0.1373, 0.8432, 0.6937, 0.5029, 0.6937, 0.4174, 0.6948, 0.4174, 0.6948, 0.5029, 0.1373, 0.8443, 0.1373, 0.8432, 0.2228, 0.8432, 0.2228, 0.8443, 0.6937, 0.5029, 0.6948, 0.5029, 0.6948, 0.5885, 0.6937, 0.5885, 0.9279, 0.1023, 0.9279, 0.1878, 0.9268, 0.1878, 0.9268, 0.1023, 0.8647, 0.7076, 0.8647, 0.7931, 0.8637, 0.7931, 0.8637, 0.7076, 0.9279, 0.1023, 0.9268, 0.1023, 0.9268, 0.01683, 0.9279, 0.01683, 0.8647, 0.7076, 0.8637, 0.7076, 0.8637, 0.6221, 0.8647, 0.6221, 0.7543, 0.1023, 0.7543, 0.1878, 0.7532, 0.1878, 0.7532, 0.1023, 0.01709, 0.6857, 0.01709, 0.6002, 0.01816, 0.6002, 0.01816, 0.6857, 0.7543, 0.1023, 0.7532, 0.1023, 0.7532, 0.01683, 0.7543, 0.01683, 0.01709, 0.6857, 0.01816, 0.6857, 0.01816, 0.7712, 0.01709, 0.7712, 0.342, 0.636, 0.2565, 0.636, 0.2565, 0.6349, 0.342, 0.6349, 0.342, 0.8096, 0.2565, 0.8096, 0.2565, 0.8085, 0.342, 0.8085, 0.342, 0.636, 0.342, 0.6349, 0.4275, 0.6349, 0.4275, 0.636, 0.342, 0.8096, 0.342, 0.8085, 0.4275, 0.8085, 0.4275, 0.8096, 0.4722, 0.6857, 0.4722, 0.7712, 0.4711, 0.7712, 0.4711, 0.6857, 0.6998, 0.3117, 0.6143, 0.3117, 0.6143, 0.3107, 0.6998, 0.3107, 0.4722, 0.6857, 0.4711, 0.6857, 0.4711, 0.6002, 0.4722, 0.6002, 0.6998, 0.3117, 0.6998, 0.3107, 0.7853, 0.3107, 0.7853, 0.3117, 0.6154, 0.1023, 0.6154, 0.1878, 0.6143, 0.1878, 0.6143, 0.1023, 0.6998, 0.277, 0.6143, 0.277, 0.6143, 0.2759, 0.6998, 0.2759, 0.6154, 0.1023, 0.6143, 0.1023, 0.6143, 0.01683, 0.6154, 0.01683, 0.6998, 0.277, 0.6998, 0.2759, 0.7853, 0.2759, 0.7853, 0.277, 0.6261, 0.7617, 0.5406, 0.7617, 0.5406, 0.7606, 0.6261, 0.7606, 0.8995, 0.7076, 0.8995, 0.7931, 0.8984, 0.7931, 0.8984, 0.7076, 0.6261, 0.7617, 0.6261, 0.7606, 0.7116, 0.7606, 0.7116, 0.7617, 0.8995, 0.7076, 0.8984, 0.7076, 0.8984, 0.6221, 0.8995, 0.6221, 0.1373, 0.6012, 0.05181, 0.6012, 0.05181, 0.6002, 0.1373, 0.6002, 0.01816, 0.8904, 0.01816, 0.9759, 0.01709, 0.9759, 0.01709, 0.8904, 0.1373, 0.6012, 0.1373, 0.6002, 0.2228, 0.6002, 0.2228, 0.6012, 0.01816, 0.8904, 0.01709, 0.8904, 0.01709, 0.8048, 0.01816, 0.8048, 0.7295, 0.5029, 0.7295, 0.5885, 0.7284, 0.5885, 0.7284, 0.5029, 0.789, 0.1023, 0.789, 0.1878, 0.7879, 0.1878, 0.7879, 0.1023, 0.7295, 0.5029, 0.7284, 0.5029, 0.7284, 0.4174, 0.7295, 0.4174, 0.789, 0.1023, 0.7879, 0.1023, 0.7879, 0.01683, 0.789, 0.01683, 0.507, 0.8462, 0.507, 0.9317, 0.5059, 0.9317, 0.5059, 0.8462, 0.342, 0.9821, 0.4275, 0.9821, 0.4275, 0.9832, 0.342, 0.9832, 0.507, 0.8462, 0.5059, 0.8462, 0.5059, 0.7606, 0.507, 0.7606, 0.342, 0.9821, 0.342, 0.9832, 0.2565, 0.9832, 0.2565, 0.9821, 0.342, 0.8443, 0.2565, 0.8443, 0.2565, 0.8432, 0.342, 0.8432, 0.7196, 0.1023, 0.7196, 0.1878, 0.7185, 0.1878, 0.7185, 0.1023, 0.342, 0.8443, 0.342, 0.8432, 0.4275, 0.8432, 0.4275, 0.8443, 0.7196, 0.1023, 0.7185, 0.1023, 0.7185, 0.01683, 0.7196, 0.01683, 0.1373, 0.6707, 0.05181, 0.6707, 0.05181, 0.6696, 0.1373, 0.6696, 0.886, 0.3454, 0.9715, 0.3454, 0.9715, 0.3465, 0.886, 0.3465, 0.1373, 0.6707, 0.1373, 0.6696, 0.2228, 0.6696, 0.2228, 0.6707, 0.886, 0.3454, 0.886, 0.3465, 0.8005, 0.3465, 0.8005, 0.3454, 0.8684, 0.5029, 0.8684, 0.5885, 0.8673, 0.5885, 0.8673, 0.5029, 0.342, 0.7401, 0.2565, 0.7401, 0.2565, 0.7391, 0.342, 0.7391, 0.8684, 0.5029, 0.8673, 0.5029, 0.8673, 0.4174, 0.8684, 0.4174, 0.342, 0.7401, 0.342, 0.7391, 0.4275, 0.7391, 0.4275, 0.7401, 0.6998, 0.2423, 0.6143, 0.2423, 0.6143, 0.2412, 0.6998, 0.2412, 0.799, 0.5029, 0.799, 0.5885, 0.7979, 0.5885, 0.7979, 0.5029, 0.6998, 0.2423, 0.6998, 0.2412, 0.7853, 0.2412, 0.7853, 0.2423, 0.799, 0.5029, 0.7979, 0.5029, 0.7979, 0.4174, 0.799, 0.4174, 0.342, 0.9127, 0.4275, 0.9127, 0.4275, 0.9137, 0.342, 0.9137, 0.6261, 0.9006, 0.5406, 0.9006, 0.5406, 0.8995, 0.6261, 0.8995, 0.342, 0.9127, 0.342, 0.9137, 0.2565, 0.9137, 0.2565, 0.9127, 0.6261, 0.9006, 0.6261, 0.8995, 0.7116, 0.8995, 0.7116, 0.9006, 0.7632, 0.5029, 0.7632, 0.4174, 0.7642, 0.4174, 0.7642, 0.5029, 0.8921, 0.1023, 0.8921, 0.01683, 0.8932, 0.01683, 0.8932, 0.1023, 0.7632, 0.5029, 0.7642, 0.5029, 0.7642, 0.5885, 0.7632, 0.5885, 0.8921, 0.1023, 0.8932, 0.1023, 0.8932, 0.1878, 0.8921, 0.1878, 0.1373, 0.8096, 0.05181, 0.8096, 0.05181, 0.8085, 0.1373, 0.8085, 0.8308, 0.8659, 0.7453, 0.8659, 0.7453, 0.8648, 0.8308, 0.8648, 0.1373, 0.8096, 0.1373, 0.8085, 0.2228, 0.8085, 0.2228, 0.8096, 0.8308, 0.8659, 0.8308, 0.8648, 0.9163, 0.8648, 0.9163, 0.8659, 0.1373, 0.7401, 0.05181, 0.7401, 0.05181, 0.7391, 0.1373, 0.7391, 0.8227, 0.1023, 0.8227, 0.01683, 0.8237, 0.01683, 0.8237, 0.1023, 0.1373, 0.7401, 0.1373, 0.7391, 0.2228, 0.7391, 0.2228, 0.7401, 0.8227, 0.1023, 0.8237, 0.1023, 0.8237, 0.1878, 0.8227, 0.1878, 0.7445, 0.6733, 0.659, 0.6733, 0.659, 0.6723, 0.7445, 0.6723, 0.342, 0.7054, 0.2565, 0.7054, 0.2565, 0.7043, 0.342, 0.7043, 0.7445, 0.6733, 0.7445, 0.6723, 0.83, 0.6723, 0.83, 0.6733, 0.342, 0.7054, 0.342, 0.7043, 0.4275, 0.7043, 0.4275, 0.7054, 0.342, 0.6012, 0.2565, 0.6012, 0.2565, 0.6002, 0.342, 0.6002, 0.8308, 0.97, 0.7453, 0.97, 0.7453, 0.969, 0.8308, 0.969, 0.342, 0.6012, 0.342, 0.6002, 0.4275, 0.6002, 0.4275, 0.6012, 0.8308, 0.97, 0.8308, 0.969, 0.9163, 0.969, 0.9163, 0.97, 0.6253, 0.4825, 0.6253, 0.493, 0.6106, 0.493, 0.618, 0.4825, 0.9379, 0.2412, 0.9379, 0.2338, 0.9453, 0.2265, 0.9453, 0.2412, 0.8969, 0.254, 0.8748, 0.254, 0.8748, 0.2466, 0.8969, 0.2466, 0.6253, 0.4604, 0.6253, 0.4752, 0.618, 0.4752, 0.618, 0.4604, 0.9453, 0.2412, 0.9453, 0.2265, 0.9527, 0.2265, 0.9527, 0.2412, 0.618, 0.4825, 0.618, 0.4752, 0.6253, 0.4752, 0.6253, 0.4825, 0.6032, 0.4604, 0.6032, 0.4752, 0.5959, 0.4752, 0.5959, 0.4604, 0.618, 0.4604, 0.618, 0.4752, 0.6106, 0.4678, 0.6106, 0.4604, 0.6106, 0.4604, 0.6106, 0.4678, 0.6032, 0.4752, 0.6032, 0.4604, 0.8748, 0.2466, 0.8748, 0.2362, 0.8895, 0.2362, 0.8969, 0.2466, 0.2175, 0.01683, 0.2175, 0.1422, 0.2101, 0.1422, 0.2101, 0.01683, 0.8748, 0.2688, 0.8748, 0.254, 0.8969, 0.254, 0.8969, 0.2688, 0.6032, 0.5034, 0.6106, 0.493, 0.6253, 0.493, 0.6253, 0.5034, 0.9305, 0.2412, 0.9305, 0.2265, 0.9379, 0.2338, 0.9379, 0.2412, 0.8821, 0.2258, 0.8895, 0.2362, 0.8748, 0.2362, 0.8748, 0.2258, 0.2101, 0.01683, 0.2101, 0.1422, 0.1954, 0.1422, 0.1954, 0.01683, 0.2175, 0.1422, 0.2175, 0.01683, 0.2396, 0.01683, 0.2396, 0.1422, 0.1422, 0.3601, 0.1422, 0.3454, 0.2675, 0.3454, 0.2675, 0.3601, 0.5807, 0.5579, 0.5733, 0.5579, 0.5659, 0.5475, 0.5807, 0.5475, 0.9453, 0.3044, 0.9453, 0.297, 0.96, 0.297, 0.9527, 0.3044, 0.819, 0.254, 0.819, 0.2466, 0.8411, 0.2466, 0.8411, 0.254, 0.5807, 0.58, 0.5733, 0.58, 0.5733, 0.5653, 0.5807, 0.5653, 0.9453, 0.297, 0.9453, 0.2896, 0.96, 0.2896, 0.96, 0.297, 0.5733, 0.5579, 0.5807, 0.5579, 0.5807, 0.5653, 0.5733, 0.5653, 0.5586, 0.58, 0.5512, 0.58, 0.5512, 0.5653, 0.5586, 0.5653, 0.5733, 0.58, 0.5659, 0.58, 0.5659, 0.5726, 0.5733, 0.5653, 0.5659, 0.58, 0.5586, 0.58, 0.5586, 0.5653, 0.5659, 0.5726, 0.8411, 0.2466, 0.819, 0.2466, 0.8264, 0.2362, 0.8411, 0.2362, 0.2175, 0.2675, 0.2101, 0.2675, 0.2101, 0.1422, 0.2175, 0.1422, 0.8411, 0.2688, 0.819, 0.2688, 0.819, 0.254, 0.8411, 0.254, 0.5586, 0.537, 0.5807, 0.537, 0.5807, 0.5475, 0.5659, 0.5475, 0.9453, 0.3117, 0.9453, 0.3044, 0.9527, 0.3044, 0.96, 0.3117, 0.8337, 0.2258, 0.8411, 0.2258, 0.8411, 0.2362, 0.8264, 0.2362, 0.2101, 0.2675, 0.1954, 0.2675, 0.1954, 0.1422, 0.2101, 0.1422, 0.2175, 0.1422, 0.2396, 0.1422, 0.2396, 0.2675, 0.2175, 0.2675, 0.1422, 0.3601, 0.01683, 0.3601, 0.01683, 0.3454, 0.1422, 0.3454, 0.04505, 0.01683, 0.05242, 0.01683, 0.05242, 0.3117, 0.04505, 0.3117, 0.7674, 0.7606, 0.7748, 0.7606, 0.7748, 0.7901, 0.7674, 0.7901, 0.08191, 0.3117, 0.05242, 0.3117, 0.05242, 0.01683, 0.08192, 0.01683, 0.7453, 0.7606, 0.7526, 0.7606, 0.7526, 0.7901, 0.7453, 0.7901, 0.5733, 0.6566, 0.5733, 0.6861, 0.5659, 0.6787, 0.5659, 0.664, 0.1101, 0.3117, 0.09971, 0.3117, 0.09971, 0.01683, 0.1101, 0.01683, 0.5659, 0.664, 0.5659, 0.6787, 0.5586, 0.6861, 0.5586, 0.6566, 0.5512, 0.01683, 0.5807, 0.01683, 0.5807, 0.3117, 0.5512, 0.3117, 0.6253, 0.4383, 0.618, 0.4383, 0.6106, 0.4279, 0.6253, 0.4279, 0.9379, 0.2412, 0.9453, 0.2412, 0.9453, 0.256, 0.9379, 0.2486, 0.8969, 0.2835, 0.8969, 0.2909, 0.8748, 0.2909, 0.8748, 0.2835, 0.6253, 0.4604, 0.618, 0.4604, 0.618, 0.4457, 0.6253, 0.4457, 0.9453, 0.2412, 0.9527, 0.2412, 0.9527, 0.256, 0.9453, 0.256, 0.618, 0.4383, 0.6253, 0.4383, 0.6253, 0.4457, 0.618, 0.4457, 0.6032, 0.4604, 0.5959, 0.4604, 0.5959, 0.4457, 0.6032, 0.4457, 0.618, 0.4604, 0.6106, 0.4604, 0.6106, 0.453, 0.618, 0.4457, 0.6106, 0.4604, 0.6032, 0.4604, 0.6032, 0.4457, 0.6106, 0.453, 0.8748, 0.2909, 0.8969, 0.2909, 0.8895, 0.3013, 0.8748, 0.3013, 0.1733, 0.01683, 0.1807, 0.01683, 0.1807, 0.1422, 0.1733, 0.1422, 0.8748, 0.2688, 0.8969, 0.2688, 0.8969, 0.2835, 0.8748, 0.2835, 0.6032, 0.4174, 0.6253, 0.4174, 0.6253, 0.4279, 0.6106, 0.4279, 0.9305, 0.2412, 0.9379, 0.2412, 0.9379, 0.2486, 0.9305, 0.256, 0.8821, 0.3117, 0.8748, 0.3117, 0.8748, 0.3013, 0.8895, 0.3013, 0.1807, 0.01683, 0.1954, 0.01683, 0.1954, 0.1422, 0.1807, 0.1422, 0.1733, 0.1422, 0.1512, 0.1422, 0.1512, 0.01683, 0.1733, 0.01683, 0.1422, 0.3601, 0.2675, 0.3601, 0.2675, 0.3749, 0.1422, 0.3749, 0.5807, 0.6021, 0.5807, 0.6125, 0.5659, 0.6125, 0.5733, 0.6021, 0.9453, 0.3044, 0.9379, 0.3044, 0.9305, 0.297, 0.9453, 0.297, 0.819, 0.2835, 0.8411, 0.2835, 0.8411, 0.2909, 0.819, 0.2909, 0.5807, 0.58, 0.5807, 0.5948, 0.5733, 0.5947, 0.5733, 0.58, 0.9453, 0.297, 0.9305, 0.297, 0.9305, 0.2896, 0.9453, 0.2896, 0.5733, 0.6021, 0.5733, 0.5947, 0.5807, 0.5948, 0.5807, 0.6021, 0.5586, 0.58, 0.5586, 0.5947, 0.5512, 0.5947, 0.5512, 0.58, 0.5733, 0.58, 0.5733, 0.5947, 0.5659, 0.5874, 0.5659, 0.58, 0.5659, 0.58, 0.5659, 0.5874, 0.5586, 0.5947, 0.5586, 0.58, 0.8411, 0.2909, 0.8411, 0.3013, 0.8264, 0.3013, 0.819, 0.2909, 0.1733, 0.2675, 0.1733, 0.1422, 0.1807, 0.1422, 0.1807, 0.2675, 0.8411, 0.2688, 0.8411, 0.2835, 0.819, 0.2835, 0.819, 0.2688, 0.5586, 0.623, 0.5659, 0.6125, 0.5807, 0.6125, 0.5807, 0.623, 0.9453, 0.3117, 0.9305, 0.3117, 0.9379, 0.3044, 0.9453, 0.3044, 0.8337, 0.3117, 0.8264, 0.3013, 0.8411, 0.3013, 0.8411, 0.3117, 0.1807, 0.2675, 0.1807, 0.1422, 0.1954, 0.1422, 0.1954, 0.2675, 0.1733, 0.1422, 0.1733, 0.2675, 0.1512, 0.2675, 0.1512, 0.1422, 0.1422, 0.3601, 0.1422, 0.3749, 0.01683, 0.3749, 0.01683, 0.3601, 0.09971, 0.3117, 0.08929, 0.3117, 0.08929, 0.01683, 0.09971, 0.01683, 0.7526, 0.7606, 0.76, 0.768, 0.76, 0.7828, 0.7526, 0.7901, 0.5586, 0.6566, 0.5586, 0.6861, 0.5512, 0.6861, 0.5512, 0.6566, 0.01683, 0.01683, 0.0242, 0.01683, 0.0242, 0.3117, 0.01683, 0.3117, 0.0242, 0.01683, 0.03463, 0.01683, 0.03462, 0.3117, 0.0242, 0.3117, 0.5807, 0.6566, 0.5807, 0.6861, 0.5733, 0.6861, 0.5733, 0.6566, 0.76, 0.768, 0.7674, 0.7606, 0.7674, 0.7901, 0.76, 0.7828, 0.03463, 0.01683, 0.04505, 0.01683, 0.04505, 0.3117, 0.03462, 0.3117, 0.08929, 0.3117, 0.08191, 0.3117, 0.08192, 0.01683, 0.08929, 0.01683, 0.1175, 0.3117, 0.1101, 0.3117, 0.1101, 0.01683, 0.1175, 0.01683, 0.3175, 0.2527, 0.3175, 0.1348, 0.3323, 0.1348, 0.3323, 0.2527, 0.3028, 0.2527, 0.3028, 0.1348, 0.3175, 0.1348, 0.3175, 0.2527, 0.3954, 0.1348, 0.3954, 0.2527, 0.3807, 0.2527, 0.3807, 0.1348, 0.4733, 0.01683, 0.4733, 0.1348, 0.4586, 0.1348, 0.4586, 0.01683, 0.5175, 0.01683, 0.5175, 0.1348, 0.5028, 0.1348, 0.5028, 0.01683, 0.488, 0.01683, 0.488, 0.1348, 0.4733, 0.1348, 0.4733, 0.01683, 0.3954, 0.2527, 0.3954, 0.1348, 0.4102, 0.1348, 0.4102, 0.2527, 0.3659, 0.2527, 0.3659, 0.1348, 0.3807, 0.1348, 0.3807, 0.2527, 0.488, 0.1348, 0.488, 0.01683, 0.5028, 0.01683, 0.5028, 0.1348, 0.4102, 0.2527, 0.4102, 0.1348, 0.4249, 0.1348, 0.4249, 0.2527, 0.288, 0.2527, 0.288, 0.1348, 0.3028, 0.1348, 0.3028, 0.2527, 0.288, 0.1348, 0.288, 0.2527, 0.2733, 0.2527, 0.2733, 0.1348, 0.4586, 0.2864, 0.4586, 0.4044, 0.4512, 0.4044, 0.4512, 0.2864, 0.388, 0.4044, 0.388, 0.2864, 0.3954, 0.2864, 0.3954, 0.4044, 0.388, 0.2864, 0.388, 0.4044, 0.3733, 0.4044, 0.3733, 0.2864, 0.4364, 0.4044, 0.4364, 0.2864, 0.4512, 0.2864, 0.4512, 0.4044, 0.4364, 0.2864, 0.4364, 0.4044, 0.4291, 0.4044, 0.4291, 0.2864, 0.3659, 0.4044, 0.3659, 0.2864, 0.3733, 0.2864, 0.3733, 0.4044, 0.507, 0.4044, 0.507, 0.5223, 0.4922, 0.5223, 0.4922, 0.4044, 0.3175, 0.5223, 0.3175, 0.4044, 0.3323, 0.4044, 0.3323, 0.5223, 0.2146, 0.4086, 0.2146, 0.5664, 0.2118, 0.5665, 0.2118, 0.4086, 0.2173, 0.4086, 0.2173, 0.5664, 0.2146, 0.5664, 0.2146, 0.4086, 0.2201, 0.4085, 0.2201, 0.5664, 0.2173, 0.5664, 0.2173, 0.4086, 0.2201, 0.5664, 0.2201, 0.4085, 0.2228, 0.4085, 0.2228, 0.5664, 0.9499, 0.8312, 0.9499, 0.8297, 0.9514, 0.8297, 0.9514, 0.8312, 0.4722, 0.8414, 0.4707, 0.8414, 0.4707, 0.84, 0.4722, 0.84, 0.1144, 0.5664, 0.1144, 0.4085, 0.1172, 0.4085, 0.1172, 0.5664, 0.1117, 0.5664, 0.1117, 0.4086, 0.1144, 0.4085, 0.1144, 0.5664, 0.1089, 0.5664, 0.1089, 0.4086, 0.1117, 0.4086, 0.1117, 0.5664, 0.1089, 0.4086, 0.1089, 0.5664, 0.1062, 0.5665, 0.1062, 0.4086, 0.1512, 0.3026, 0.1512, 0.3011, 0.1526, 0.3011, 0.1526, 0.3026, 0.9514, 0.8663, 0.9499, 0.8663, 0.9499, 0.8648, 0.9514, 0.8648, 0.1671, 0.5665, 0.1671, 0.4086, 0.1699, 0.4086, 0.1699, 0.5664, 0.1754, 0.5664, 0.1754, 0.4085, 0.1782, 0.4085, 0.1782, 0.5664, 0.1726, 0.5664, 0.1726, 0.4086, 0.1754, 0.4085, 0.1754, 0.5664, 0.1726, 0.4086, 0.1726, 0.5664, 0.1699, 0.5664, 0.1699, 0.4086, 0.5512, 0.7212, 0.5512, 0.7198, 0.5527, 0.7198, 0.5527, 0.7212, 0.4722, 0.9117, 0.4707, 0.9117, 0.4707, 0.9102, 0.4722, 0.9102, 0.06425, 0.4085, 0.06425, 0.5664, 0.0615, 0.5664, 0.0615, 0.4085, 0.5863, 0.7198, 0.5878, 0.7198, 0.5878, 0.7212, 0.5863, 0.7212, 0.2748, 0.2879, 0.2733, 0.2879, 0.2733, 0.2864, 0.2748, 0.2864, 0.06425, 0.4085, 0.06701, 0.4086, 0.06701, 0.5664, 0.06425, 0.5664, 0.3175, 0.01683, 0.3323, 0.01683, 0.3323, 0.1348, 0.3175, 0.1348, 0.3028, 0.01683, 0.3175, 0.01683, 0.3175, 0.1348, 0.3028, 0.1348, 0.3954, 0.1348, 0.3807, 0.1348, 0.3807, 0.01683, 0.3954, 0.01683, 0.4733, 0.2527, 0.4586, 0.2527, 0.4586, 0.1348, 0.4733, 0.1348, 0.5175, 0.2527, 0.5028, 0.2527, 0.5028, 0.1348, 0.5175, 0.1348, 0.488, 0.2527, 0.4733, 0.2527, 0.4733, 0.1348, 0.488, 0.1348, 0.3954, 0.01683, 0.4102, 0.01683, 0.4102, 0.1348, 0.3954, 0.1348, 0.3659, 0.01683, 0.3807, 0.01683, 0.3807, 0.1348, 0.3659, 0.1348, 0.488, 0.1348, 0.5028, 0.1348, 0.5028, 0.2527, 0.488, 0.2527, 0.4102, 0.01683, 0.4249, 0.01683, 0.4249, 0.1348, 0.4102, 0.1348, 0.288, 0.01683, 0.3028, 0.01683, 0.3028, 0.1348, 0.288, 0.1348, 0.288, 0.1348, 0.2733, 0.1348, 0.2733, 0.01683, 0.288, 0.01683, 0.4586, 0.5223, 0.4512, 0.5223, 0.4512, 0.4044, 0.4586, 0.4044, 0.388, 0.4044, 0.3954, 0.4044, 0.3954, 0.5223, 0.388, 0.5223, 0.388, 0.5223, 0.3733, 0.5223, 0.3733, 0.4044, 0.388, 0.4044, 0.4364, 0.4044, 0.4512, 0.4044, 0.4512, 0.5223, 0.4364, 0.5223, 0.4364, 0.5223, 0.4291, 0.5223, 0.4291, 0.4044, 0.4364, 0.4044, 0.3659, 0.4044, 0.3733, 0.4044, 0.3733, 0.5223, 0.3659, 0.5223, 0.507, 0.4044, 0.4922, 0.4044, 0.4922, 0.2864, 0.507, 0.2864, 0.3175, 0.2864, 0.3323, 0.2864, 0.3323, 0.4044, 0.3175, 0.4044, 0.02509, 0.4086, 0.02784, 0.4087, 0.02784, 0.5665, 0.02509, 0.5665, 0.02234, 0.4086, 0.02509, 0.4086, 0.02509, 0.5665, 0.02234, 0.5665, 0.01958, 0.4086, 0.02234, 0.4086, 0.02234, 0.5665, 0.01958, 0.5664, 0.01958, 0.5664, 0.01683, 0.5664, 0.01683, 0.4085, 0.01958, 0.4086, 0.8084, 0.7621, 0.8084, 0.7606, 0.8099, 0.7606, 0.8099, 0.7621, 0.4722, 0.9468, 0.4707, 0.9468, 0.4707, 0.9453, 0.4722, 0.9453, 0.5539, 0.5033, 0.5512, 0.5032, 0.5512, 0.3454, 0.5539, 0.3454, 0.5567, 0.5033, 0.5539, 0.5033, 0.5539, 0.3454, 0.5567, 0.3455, 0.5595, 0.5033, 0.5567, 0.5033, 0.5567, 0.3455, 0.5595, 0.3455, 0.5595, 0.3455, 0.5622, 0.3455, 0.5622, 0.5034, 0.5595, 0.5033, 0.4707, 0.8063, 0.4707, 0.8048, 0.4722, 0.8048, 0.4722, 0.8063, 0.4707, 0.8766, 0.4707, 0.8751, 0.4722, 0.8751, 0.4722, 0.8766, 0.2675, 0.5665, 0.2647, 0.5665, 0.2647, 0.4086, 0.2675, 0.4087, 0.2592, 0.5664, 0.2565, 0.5664, 0.2565, 0.4085, 0.2592, 0.4086, 0.262, 0.5665, 0.2592, 0.5664, 0.2592, 0.4086, 0.262, 0.4086, 0.262, 0.4086, 0.2647, 0.4086, 0.2647, 0.5665, 0.262, 0.5665, 0.1863, 0.3026, 0.1863, 0.3011, 0.1878, 0.3011, 0.1878, 0.3026, 0.2396, 0.3026, 0.2382, 0.3026, 0.2382, 0.3011, 0.2396, 0.3011, 0.06701, 0.4086, 0.06976, 0.4086, 0.06976, 0.5665, 0.06701, 0.5664, 0.06976, 0.4086, 0.07252, 0.4086, 0.07252, 0.5665, 0.06976, 0.5665])
_uv.active_render = True
_uv = me_cube.uv_layers.new(name='UV coord')
_uv.uv.foreach_set('vector', [0.342, 0.9485, 0.2565, 0.9485, 0.2565, 0.9474, 0.342, 0.9474, 0.6838, 0.1023, 0.6838, 0.01683, 0.6848, 0.01683, 0.6848, 0.1023, 0.342, 0.9485, 0.342, 0.9474, 0.4275, 0.9474, 0.4275, 0.9485, 0.6838, 0.1023, 0.6848, 0.1023, 0.6848, 0.1878, 0.6838, 0.1878, 0.342, 0.8779, 0.4275, 0.8779, 0.4275, 0.879, 0.342, 0.879, 0.1373, 0.636, 0.05181, 0.636, 0.05181, 0.6349, 0.1373, 0.6349, 0.342, 0.8779, 0.342, 0.879, 0.2565, 0.879, 0.2565, 0.8779, 0.1373, 0.636, 0.1373, 0.6349, 0.2228, 0.6349, 0.2228, 0.636, 0.6253, 0.6225, 0.6253, 0.708, 0.6243, 0.708, 0.6243, 0.6225, 0.8308, 0.9006, 0.7453, 0.9006, 0.7453, 0.8995, 0.8308, 0.8995, 0.6253, 0.6225, 0.6243, 0.6225, 0.6243, 0.537, 0.6253, 0.537, 0.8308, 0.9006, 0.8308, 0.8995, 0.9163, 0.8995, 0.9163, 0.9006, 0.7445, 0.6232, 0.659, 0.6232, 0.659, 0.6221, 0.7445, 0.6221, 0.902, 0.5029, 0.902, 0.4174, 0.9031, 0.4174, 0.9031, 0.5029, 0.7445, 0.6232, 0.7445, 0.6221, 0.83, 0.6221, 0.83, 0.6232, 0.902, 0.5029, 0.9031, 0.5029, 0.9031, 0.5885, 0.902, 0.5885, 0.1373, 0.9485, 0.05181, 0.9485, 0.05181, 0.9474, 0.1373, 0.9474, 0.886, 0.3801, 0.9715, 0.3801, 0.9715, 0.3812, 0.886, 0.3812, 0.1373, 0.9485, 0.1373, 0.9474, 0.2228, 0.9474, 0.2228, 0.9485, 0.886, 0.3801, 0.886, 0.3812, 0.8005, 0.3812, 0.8005, 0.3801, 0.9615, 0.1023, 0.9615, 0.01683, 0.9626, 0.01683, 0.9626, 0.1023, 0.1373, 0.9137, 0.05181, 0.9137, 0.05181, 0.9127, 0.1373, 0.9127, 0.9615, 0.1023, 0.9626, 0.1023, 0.9626, 0.1878, 0.9615, 0.1878, 0.1373, 0.9137, 0.1373, 0.9127, 0.2228, 0.9127, 0.2228, 0.9137, 0.6814, 0.3838, 0.5959, 0.3838, 0.5959, 0.3827, 0.6814, 0.3827, 0.1373, 0.9832, 0.05181, 0.9832, 0.05181, 0.9821, 0.1373, 0.9821, 0.6814, 0.3838, 0.6814, 0.3827, 0.7669, 0.3827, 0.7669, 0.3838, 0.1373, 0.9832, 0.1373, 0.9821, 0.2228, 0.9821, 0.2228, 0.9832, 0.1373, 0.7738, 0.2228, 0.7738, 0.2228, 0.7748, 0.1373, 0.7748, 0.6261, 0.969, 0.7116, 0.969, 0.7116, 0.97, 0.6261, 0.97, 0.1373, 0.7738, 0.1373, 0.7748, 0.05181, 0.7748, 0.05181, 0.7738, 0.6261, 0.969, 0.6261, 0.97, 0.5406, 0.97, 0.5406, 0.969, 0.9715, 0.5029, 0.9715, 0.4174, 0.9726, 0.4174, 0.9726, 0.5029, 0.9689, 0.7076, 0.9689, 0.7931, 0.9678, 0.7931, 0.9678, 0.7076, 0.9715, 0.5029, 0.9726, 0.5029, 0.9726, 0.5885, 0.9715, 0.5885, 0.9689, 0.7076, 0.9678, 0.7076, 0.9678, 0.6221, 0.9689, 0.6221, 0.6261, 0.8659, 0.5406, 0.8659, 0.5406, 0.8648, 0.6261, 0.8648, 0.8308, 0.9353, 0.7453, 0.9353, 0.7453, 0.9342, 0.8308, 0.9342, 0.6261, 0.8659, 0.6261, 0.8648, 0.7116, 0.8648, 0.7116, 0.8659, 0.8308, 0.9353, 0.8308, 0.9342, 0.9163, 0.9342, 0.9163, 0.9353, 0.6814, 0.3465, 0.5959, 0.3465, 0.5959, 0.3454, 0.6814, 0.3454, 0.342, 0.6707, 0.2565, 0.6707, 0.2565, 0.6696, 0.342, 0.6696, 0.6814, 0.3465, 0.6814, 0.3454, 0.7669, 0.3454, 0.7669, 0.3465, 0.342, 0.6707, 0.342, 0.6696, 0.4275, 0.6696, 0.4275, 0.6707, 0.9331, 0.7076, 0.9331, 0.6221, 0.9342, 0.6221, 0.9342, 0.7076, 0.8574, 0.1023, 0.8574, 0.01683, 0.8584, 0.01683, 0.8584, 0.1023, 0.9331, 0.7076, 0.9342, 0.7076, 0.9342, 0.7931, 0.9331, 0.7931, 0.8574, 0.1023, 0.8584, 0.1023, 0.8584, 0.1878, 0.8574, 0.1878, 0.6491, 0.1023, 0.6491, 0.01683, 0.6501, 0.01683, 0.6501, 0.1023, 0.6261, 0.7964, 0.5406, 0.7964, 0.5406, 0.7954, 0.6261, 0.7954, 0.6491, 0.1023, 0.6501, 0.1023, 0.6501, 0.1878, 0.6491, 0.1878, 0.6261, 0.7964, 0.6261, 0.7954, 0.7116, 0.7954, 0.7116, 0.7964, 0.1373, 0.7043, 0.2228, 0.7043, 0.2228, 0.7054, 0.1373, 0.7054, 0.1373, 0.879, 0.05181, 0.879, 0.05181, 0.8779, 0.1373, 0.8779, 0.1373, 0.7043, 0.1373, 0.7054, 0.05181, 0.7054, 0.05181, 0.7043, 0.1373, 0.879, 0.1373, 0.8779, 0.2228, 0.8779, 0.2228, 0.879, 0.5059, 0.6415, 0.5059, 0.556, 0.507, 0.556, 0.507, 0.6415, 0.9368, 0.5029, 0.9368, 0.4174, 0.9378, 0.4174, 0.9378, 0.5029, 0.5059, 0.6415, 0.507, 0.6415, 0.507, 0.727, 0.5059, 0.727, 0.9368, 0.5029, 0.9378, 0.5029, 0.9378, 0.5885, 0.9368, 0.5885, 0.6261, 0.8312, 0.5406, 0.8312, 0.5406, 0.8301, 0.6261, 0.8301, 0.8337, 0.5029, 0.8337, 0.5885, 0.8326, 0.5885, 0.8326, 0.5029, 0.6261, 0.8312, 0.6261, 0.8301, 0.7116, 0.8301, 0.7116, 0.8312, 0.8337, 0.5029, 0.8326, 0.5029, 0.8326, 0.4174, 0.8337, 0.4174, 0.6261, 0.9353, 0.5406, 0.9353, 0.5406, 0.9342, 0.6261, 0.9342, 0.6601, 0.5029, 0.6601, 0.5885, 0.659, 0.5885, 0.659, 0.5029, 0.6261, 0.9353, 0.6261, 0.9342, 0.7116, 0.9342, 0.7116, 0.9353, 0.6601, 0.5029, 0.659, 0.5029, 0.659, 0.4174, 0.6601, 0.4174, 0.3867, 0.5655, 0.4722, 0.5655, 0.4722, 0.5665, 0.3867, 0.5665, 0.8308, 0.8312, 0.7453, 0.8312, 0.7453, 0.8301, 0.8308, 0.8301, 0.3867, 0.5655, 0.3867, 0.5665, 0.3011, 0.5665, 0.3011, 0.5655, 0.8308, 0.8312, 0.8308, 0.8301, 0.9163, 0.8301, 0.9163, 0.8312, 0.7445, 0.708, 0.659, 0.708, 0.659, 0.707, 0.7445, 0.707, 0.342, 0.7748, 0.2565, 0.7748, 0.2565, 0.7738, 0.342, 0.7738, 0.7445, 0.708, 0.7445, 0.707, 0.83, 0.707, 0.83, 0.708, 0.342, 0.7748, 0.342, 0.7738, 0.4275, 0.7738, 0.4275, 0.7748, 0.1373, 0.8443, 0.05181, 0.8443, 0.05181, 0.8432, 0.1373, 0.8432, 0.6937, 0.5029, 0.6937, 0.4174, 0.6948, 0.4174, 0.6948, 0.5029, 0.1373, 0.8443, 0.1373, 0.8432, 0.2228, 0.8432, 0.2228, 0.8443, 0.6937, 0.5029, 0.6948, 0.5029, 0.6948, 0.5885, 0.6937, 0.5885, 0.9279, 0.1023, 0.9279, 0.1878, 0.9268, 0.1878, 0.9268, 0.1023, 0.8647, 0.7076, 0.8647, 0.7931, 0.8637, 0.7931, 0.8637, 0.7076, 0.9279, 0.1023, 0.9268, 0.1023, 0.9268, 0.01683, 0.9279, 0.01683, 0.8647, 0.7076, 0.8637, 0.7076, 0.8637, 0.6221, 0.8647, 0.6221, 0.7543, 0.1023, 0.7543, 0.1878, 0.7532, 0.1878, 0.7532, 0.1023, 0.01709, 0.6857, 0.01709, 0.6002, 0.01816, 0.6002, 0.01816, 0.6857, 0.7543, 0.1023, 0.7532, 0.1023, 0.7532, 0.01683, 0.7543, 0.01683, 0.01709, 0.6857, 0.01816, 0.6857, 0.01816, 0.7712, 0.01709, 0.7712, 0.342, 0.636, 0.2565, 0.636, 0.2565, 0.6349, 0.342, 0.6349, 0.342, 0.8096, 0.2565, 0.8096, 0.2565, 0.8085, 0.342, 0.8085, 0.342, 0.636, 0.342, 0.6349, 0.4275, 0.6349, 0.4275, 0.636, 0.342, 0.8096, 0.342, 0.8085, 0.4275, 0.8085, 0.4275, 0.8096, 0.4722, 0.6857, 0.4722, 0.7712, 0.4711, 0.7712, 0.4711, 0.6857, 0.6998, 0.3117, 0.6143, 0.3117, 0.6143, 0.3107, 0.6998, 0.3107, 0.4722, 0.6857, 0.4711, 0.6857, 0.4711, 0.6002, 0.4722, 0.6002, 0.6998, 0.3117, 0.6998, 0.3107, 0.7853, 0.3107, 0.7853, 0.3117, 0.6154, 0.1023, 0.6154, 0.1878, 0.6143, 0.1878, 0.6143, 0.1023, 0.6998, 0.277, 0.6143, 0.277, 0.6143, 0.2759, 0.6998, 0.2759, 0.6154, 0.1023, 0.6143, 0.1023, 0.6143, 0.01683, 0.6154, 0.01683, 0.6998, 0.277, 0.6998, 0.2759, 0.7853, 0.2759, 0.7853, 0.277, 0.6261, 0.7617, 0.5406, 0.7617, 0.5406, 0.7606, 0.6261, 0.7606, 0.8995, 0.7076, 0.8995, 0.7931, 0.8984, 0.7931, 0.8984, 0.7076, 0.6261, 0.7617, 0.6261, 0.7606, 0.7116, 0.7606, 0.7116, 0.7617, 0.8995, 0.7076, 0.8984, 0.7076, 0.8984, 0.6221, 0.8995, 0.6221, 0.1373, 0.6012, 0.05181, 0.6012, 0.05181, 0.6002, 0.1373, 0.6002, 0.01816, 0.8904, 0.01816, 0.9759, 0.01709, 0.9759, 0.01709, 0.8904, 0.1373, 0.6012, 0.1373, 0.6002, 0.2228, 0.6002, 0.2228, 0.6012, 0.01816, 0.8904, 0.01709, 0.8904, 0.01709, 0.8048, 0.01816, 0.8048, 0.7295, 0.5029, 0.7295, 0.5885, 0.7284, 0.5885, 0.7284, 0.5029, 0.789, 0.1023, 0.789, 0.1878, 0.7879, 0.1878, 0.7879, 0.1023, 0.7295, 0.5029, 0.7284, 0.5029, 0.7284, 0.4174, 0.7295, 0.4174, 0.789, 0.1023, 0.7879, 0.1023, 0.7879, 0.01683, 0.789, 0.01683, 0.507, 0.8462, 0.507, 0.9317, 0.5059, 0.9317, 0.5059, 0.8462, 0.342, 0.9821, 0.4275, 0.9821, 0.4275, 0.9832, 0.342, 0.9832, 0.507, 0.8462, 0.5059, 0.8462, 0.5059, 0.7606, 0.507, 0.7606, 0.342, 0.9821, 0.342, 0.9832, 0.2565, 0.9832, 0.2565, 0.9821, 0.342, 0.8443, 0.2565, 0.8443, 0.2565, 0.8432, 0.342, 0.8432, 0.7196, 0.1023, 0.7196, 0.1878, 0.7185, 0.1878, 0.7185, 0.1023, 0.342, 0.8443, 0.342, 0.8432, 0.4275, 0.8432, 0.4275, 0.8443, 0.7196, 0.1023, 0.7185, 0.1023, 0.7185, 0.01683, 0.7196, 0.01683, 0.1373, 0.6707, 0.05181, 0.6707, 0.05181, 0.6696, 0.1373, 0.6696, 0.886, 0.3454, 0.9715, 0.3454, 0.9715, 0.3465, 0.886, 0.3465, 0.1373, 0.6707, 0.1373, 0.6696, 0.2228, 0.6696, 0.2228, 0.6707, 0.886, 0.3454, 0.886, 0.3465, 0.8005, 0.3465, 0.8005, 0.3454, 0.8684, 0.5029, 0.8684, 0.5885, 0.8673, 0.5885, 0.8673, 0.5029, 0.342, 0.7401, 0.2565, 0.7401, 0.2565, 0.7391, 0.342, 0.7391, 0.8684, 0.5029, 0.8673, 0.5029, 0.8673, 0.4174, 0.8684, 0.4174, 0.342, 0.7401, 0.342, 0.7391, 0.4275, 0.7391, 0.4275, 0.7401, 0.6998, 0.2423, 0.6143, 0.2423, 0.6143, 0.2412, 0.6998, 0.2412, 0.799, 0.5029, 0.799, 0.5885, 0.7979, 0.5885, 0.7979, 0.5029, 0.6998, 0.2423, 0.6998, 0.2412, 0.7853, 0.2412, 0.7853, 0.2423, 0.799, 0.5029, 0.7979, 0.5029, 0.7979, 0.4174, 0.799, 0.4174, 0.342, 0.9127, 0.4275, 0.9127, 0.4275, 0.9137, 0.342, 0.9137, 0.6261, 0.9006, 0.5406, 0.9006, 0.5406, 0.8995, 0.6261, 0.8995, 0.342, 0.9127, 0.342, 0.9137, 0.2565, 0.9137, 0.2565, 0.9127, 0.6261, 0.9006, 0.6261, 0.8995, 0.7116, 0.8995, 0.7116, 0.9006, 0.7632, 0.5029, 0.7632, 0.4174, 0.7642, 0.4174, 0.7642, 0.5029, 0.8921, 0.1023, 0.8921, 0.01683, 0.8932, 0.01683, 0.8932, 0.1023, 0.7632, 0.5029, 0.7642, 0.5029, 0.7642, 0.5885, 0.7632, 0.5885, 0.8921, 0.1023, 0.8932, 0.1023, 0.8932, 0.1878, 0.8921, 0.1878, 0.1373, 0.8096, 0.05181, 0.8096, 0.05181, 0.8085, 0.1373, 0.8085, 0.8308, 0.8659, 0.7453, 0.8659, 0.7453, 0.8648, 0.8308, 0.8648, 0.1373, 0.8096, 0.1373, 0.8085, 0.2228, 0.8085, 0.2228, 0.8096, 0.8308, 0.8659, 0.8308, 0.8648, 0.9163, 0.8648, 0.9163, 0.8659, 0.1373, 0.7401, 0.05181, 0.7401, 0.05181, 0.7391, 0.1373, 0.7391, 0.8227, 0.1023, 0.8227, 0.01683, 0.8237, 0.01683, 0.8237, 0.1023, 0.1373, 0.7401, 0.1373, 0.7391, 0.2228, 0.7391, 0.2228, 0.7401, 0.8227, 0.1023, 0.8237, 0.1023, 0.8237, 0.1878, 0.8227, 0.1878, 0.7445, 0.6733, 0.659, 0.6733, 0.659, 0.6723, 0.7445, 0.6723, 0.342, 0.7054, 0.2565, 0.7054, 0.2565, 0.7043, 0.342, 0.7043, 0.7445, 0.6733, 0.7445, 0.6723, 0.83, 0.6723, 0.83, 0.6733, 0.342, 0.7054, 0.342, 0.7043, 0.4275, 0.7043, 0.4275, 0.7054, 0.342, 0.6012, 0.2565, 0.6012, 0.2565, 0.6002, 0.342, 0.6002, 0.8308, 0.97, 0.7453, 0.97, 0.7453, 0.969, 0.8308, 0.969, 0.342, 0.6012, 0.342, 0.6002, 0.4275, 0.6002, 0.4275, 0.6012, 0.8308, 0.97, 0.8308, 0.969, 0.9163, 0.969, 0.9163, 0.97, 0.6253, 0.4825, 0.6253, 0.493, 0.6106, 0.493, 0.618, 0.4825, 0.9379, 0.2412, 0.9379, 0.2338, 0.9453, 0.2265, 0.9453, 0.2412, 0.8969, 0.254, 0.8748, 0.254, 0.8748, 0.2466, 0.8969, 0.2466, 0.6253, 0.4604, 0.6253, 0.4752, 0.618, 0.4752, 0.618, 0.4604, 0.9453, 0.2412, 0.9453, 0.2265, 0.9527, 0.2265, 0.9527, 0.2412, 0.618, 0.4825, 0.618, 0.4752, 0.6253, 0.4752, 0.6253, 0.4825, 0.6032, 0.4604, 0.6032, 0.4752, 0.5959, 0.4752, 0.5959, 0.4604, 0.618, 0.4604, 0.618, 0.4752, 0.6106, 0.4678, 0.6106, 0.4604, 0.6106, 0.4604, 0.6106, 0.4678, 0.6032, 0.4752, 0.6032, 0.4604, 0.8748, 0.2466, 0.8748, 0.2362, 0.8895, 0.2362, 0.8969, 0.2466, 0.2175, 0.01683, 0.2175, 0.1422, 0.2101, 0.1422, 0.2101, 0.01683, 0.8748, 0.2688, 0.8748, 0.254, 0.8969, 0.254, 0.8969, 0.2688, 0.6032, 0.5034, 0.6106, 0.493, 0.6253, 0.493, 0.6253, 0.5034, 0.9305, 0.2412, 0.9305, 0.2265, 0.9379, 0.2338, 0.9379, 0.2412, 0.8821, 0.2258, 0.8895, 0.2362, 0.8748, 0.2362, 0.8748, 0.2258, 0.2101, 0.01683, 0.2101, 0.1422, 0.1954, 0.1422, 0.1954, 0.01683, 0.2175, 0.1422, 0.2175, 0.01683, 0.2396, 0.01683, 0.2396, 0.1422, 0.1422, 0.3601, 0.1422, 0.3454, 0.2675, 0.3454, 0.2675, 0.3601, 0.5807, 0.5579, 0.5733, 0.5579, 0.5659, 0.5475, 0.5807, 0.5475, 0.9453, 0.3044, 0.9453, 0.297, 0.96, 0.297, 0.9527, 0.3044, 0.819, 0.254, 0.819, 0.2466, 0.8411, 0.2466, 0.8411, 0.254, 0.5807, 0.58, 0.5733, 0.58, 0.5733, 0.5653, 0.5807, 0.5653, 0.9453, 0.297, 0.9453, 0.2896, 0.96, 0.2896, 0.96, 0.297, 0.5733, 0.5579, 0.5807, 0.5579, 0.5807, 0.5653, 0.5733, 0.5653, 0.5586, 0.58, 0.5512, 0.58, 0.5512, 0.5653, 0.5586, 0.5653, 0.5733, 0.58, 0.5659, 0.58, 0.5659, 0.5726, 0.5733, 0.5653, 0.5659, 0.58, 0.5586, 0.58, 0.5586, 0.5653, 0.5659, 0.5726, 0.8411, 0.2466, 0.819, 0.2466, 0.8264, 0.2362, 0.8411, 0.2362, 0.2175, 0.2675, 0.2101, 0.2675, 0.2101, 0.1422, 0.2175, 0.1422, 0.8411, 0.2688, 0.819, 0.2688, 0.819, 0.254, 0.8411, 0.254, 0.5586, 0.537, 0.5807, 0.537, 0.5807, 0.5475, 0.5659, 0.5475, 0.9453, 0.3117, 0.9453, 0.3044, 0.9527, 0.3044, 0.96, 0.3117, 0.8337, 0.2258, 0.8411, 0.2258, 0.8411, 0.2362, 0.8264, 0.2362, 0.2101, 0.2675, 0.1954, 0.2675, 0.1954, 0.1422, 0.2101, 0.1422, 0.2175, 0.1422, 0.2396, 0.1422, 0.2396, 0.2675, 0.2175, 0.2675, 0.1422, 0.3601, 0.01683, 0.3601, 0.01683, 0.3454, 0.1422, 0.3454, 0.04505, 0.01683, 0.05242, 0.01683, 0.05242, 0.3117, 0.04505, 0.3117, 0.7674, 0.7606, 0.7748, 0.7606, 0.7748, 0.7901, 0.7674, 0.7901, 0.08191, 0.3117, 0.05242, 0.3117, 0.05242, 0.01683, 0.08192, 0.01683, 0.7453, 0.7606, 0.7526, 0.7606, 0.7526, 0.7901, 0.7453, 0.7901, 0.5733, 0.6566, 0.5733, 0.6861, 0.5659, 0.6787, 0.5659, 0.664, 0.1101, 0.3117, 0.09971, 0.3117, 0.09971, 0.01683, 0.1101, 0.01683, 0.5659, 0.664, 0.5659, 0.6787, 0.5586, 0.6861, 0.5586, 0.6566, 0.5512, 0.01683, 0.5807, 0.01683, 0.5807, 0.3117, 0.5512, 0.3117, 0.6253, 0.4383, 0.618, 0.4383, 0.6106, 0.4279, 0.6253, 0.4279, 0.9379, 0.2412, 0.9453, 0.2412, 0.9453, 0.256, 0.9379, 0.2486, 0.8969, 0.2835, 0.8969, 0.2909, 0.8748, 0.2909, 0.8748, 0.2835, 0.6253, 0.4604, 0.618, 0.4604, 0.618, 0.4457, 0.6253, 0.4457, 0.9453, 0.2412, 0.9527, 0.2412, 0.9527, 0.256, 0.9453, 0.256, 0.618, 0.4383, 0.6253, 0.4383, 0.6253, 0.4457, 0.618, 0.4457, 0.6032, 0.4604, 0.5959, 0.4604, 0.5959, 0.4457, 0.6032, 0.4457, 0.618, 0.4604, 0.6106, 0.4604, 0.6106, 0.453, 0.618, 0.4457, 0.6106, 0.4604, 0.6032, 0.4604, 0.6032, 0.4457, 0.6106, 0.453, 0.8748, 0.2909, 0.8969, 0.2909, 0.8895, 0.3013, 0.8748, 0.3013, 0.1733, 0.01683, 0.1807, 0.01683, 0.1807, 0.1422, 0.1733, 0.1422, 0.8748, 0.2688, 0.8969, 0.2688, 0.8969, 0.2835, 0.8748, 0.2835, 0.6032, 0.4174, 0.6253, 0.4174, 0.6253, 0.4279, 0.6106, 0.4279, 0.9305, 0.2412, 0.9379, 0.2412, 0.9379, 0.2486, 0.9305, 0.256, 0.8821, 0.3117, 0.8748, 0.3117, 0.8748, 0.3013, 0.8895, 0.3013, 0.1807, 0.01683, 0.1954, 0.01683, 0.1954, 0.1422, 0.1807, 0.1422, 0.1733, 0.1422, 0.1512, 0.1422, 0.1512, 0.01683, 0.1733, 0.01683, 0.1422, 0.3601, 0.2675, 0.3601, 0.2675, 0.3749, 0.1422, 0.3749, 0.5807, 0.6021, 0.5807, 0.6125, 0.5659, 0.6125, 0.5733, 0.6021, 0.9453, 0.3044, 0.9379, 0.3044, 0.9305, 0.297, 0.9453, 0.297, 0.819, 0.2835, 0.8411, 0.2835, 0.8411, 0.2909, 0.819, 0.2909, 0.5807, 0.58, 0.5807, 0.5948, 0.5733, 0.5947, 0.5733, 0.58, 0.9453, 0.297, 0.9305, 0.297, 0.9305, 0.2896, 0.9453, 0.2896, 0.5733, 0.6021, 0.5733, 0.5947, 0.5807, 0.5948, 0.5807, 0.6021, 0.5586, 0.58, 0.5586, 0.5947, 0.5512, 0.5947, 0.5512, 0.58, 0.5733, 0.58, 0.5733, 0.5947, 0.5659, 0.5874, 0.5659, 0.58, 0.5659, 0.58, 0.5659, 0.5874, 0.5586, 0.5947, 0.5586, 0.58, 0.8411, 0.2909, 0.8411, 0.3013, 0.8264, 0.3013, 0.819, 0.2909, 0.1733, 0.2675, 0.1733, 0.1422, 0.1807, 0.1422, 0.1807, 0.2675, 0.8411, 0.2688, 0.8411, 0.2835, 0.819, 0.2835, 0.819, 0.2688, 0.5586, 0.623, 0.5659, 0.6125, 0.5807, 0.6125, 0.5807, 0.623, 0.9453, 0.3117, 0.9305, 0.3117, 0.9379, 0.3044, 0.9453, 0.3044, 0.8337, 0.3117, 0.8264, 0.3013, 0.8411, 0.3013, 0.8411, 0.3117, 0.1807, 0.2675, 0.1807, 0.1422, 0.1954, 0.1422, 0.1954, 0.2675, 0.1733, 0.1422, 0.1733, 0.2675, 0.1512, 0.2675, 0.1512, 0.1422, 0.1422, 0.3601, 0.1422, 0.3749, 0.01683, 0.3749, 0.01683, 0.3601, 0.09971, 0.3117, 0.08929, 0.3117, 0.08929, 0.01683, 0.09971, 0.01683, 0.7526, 0.7606, 0.76, 0.768, 0.76, 0.7828, 0.7526, 0.7901, 0.5586, 0.6566, 0.5586, 0.6861, 0.5512, 0.6861, 0.5512, 0.6566, 0.01683, 0.01683, 0.0242, 0.01683, 0.0242, 0.3117, 0.01683, 0.3117, 0.0242, 0.01683, 0.03463, 0.01683, 0.03462, 0.3117, 0.0242, 0.3117, 0.5807, 0.6566, 0.5807, 0.6861, 0.5733, 0.6861, 0.5733, 0.6566, 0.76, 0.768, 0.7674, 0.7606, 0.7674, 0.7901, 0.76, 0.7828, 0.03463, 0.01683, 0.04505, 0.01683, 0.04505, 0.3117, 0.03462, 0.3117, 0.08929, 0.3117, 0.08191, 0.3117, 0.08192, 0.01683, 0.08929, 0.01683, 0.1175, 0.3117, 0.1101, 0.3117, 0.1101, 0.01683, 0.1175, 0.01683, 0.3175, 0.2527, 0.3175, 0.1348, 0.3323, 0.1348, 0.3323, 0.2527, 0.3028, 0.2527, 0.3028, 0.1348, 0.3175, 0.1348, 0.3175, 0.2527, 0.3954, 0.1348, 0.3954, 0.2527, 0.3807, 0.2527, 0.3807, 0.1348, 0.4733, 0.01683, 0.4733, 0.1348, 0.4586, 0.1348, 0.4586, 0.01683, 0.5175, 0.01683, 0.5175, 0.1348, 0.5028, 0.1348, 0.5028, 0.01683, 0.488, 0.01683, 0.488, 0.1348, 0.4733, 0.1348, 0.4733, 0.01683, 0.3954, 0.2527, 0.3954, 0.1348, 0.4102, 0.1348, 0.4102, 0.2527, 0.3659, 0.2527, 0.3659, 0.1348, 0.3807, 0.1348, 0.3807, 0.2527, 0.488, 0.1348, 0.488, 0.01683, 0.5028, 0.01683, 0.5028, 0.1348, 0.4102, 0.2527, 0.4102, 0.1348, 0.4249, 0.1348, 0.4249, 0.2527, 0.288, 0.2527, 0.288, 0.1348, 0.3028, 0.1348, 0.3028, 0.2527, 0.288, 0.1348, 0.288, 0.2527, 0.2733, 0.2527, 0.2733, 0.1348, 0.4586, 0.2864, 0.4586, 0.4044, 0.4512, 0.4044, 0.4512, 0.2864, 0.388, 0.4044, 0.388, 0.2864, 0.3954, 0.2864, 0.3954, 0.4044, 0.388, 0.2864, 0.388, 0.4044, 0.3733, 0.4044, 0.3733, 0.2864, 0.4364, 0.4044, 0.4364, 0.2864, 0.4512, 0.2864, 0.4512, 0.4044, 0.4364, 0.2864, 0.4364, 0.4044, 0.4291, 0.4044, 0.4291, 0.2864, 0.3659, 0.4044, 0.3659, 0.2864, 0.3733, 0.2864, 0.3733, 0.4044, 0.507, 0.4044, 0.507, 0.5223, 0.4922, 0.5223, 0.4922, 0.4044, 0.3175, 0.5223, 0.3175, 0.4044, 0.3323, 0.4044, 0.3323, 0.5223, 0.2146, 0.4086, 0.2146, 0.5664, 0.2118, 0.5665, 0.2118, 0.4086, 0.2173, 0.4086, 0.2173, 0.5664, 0.2146, 0.5664, 0.2146, 0.4086, 0.2201, 0.4085, 0.2201, 0.5664, 0.2173, 0.5664, 0.2173, 0.4086, 0.2201, 0.5664, 0.2201, 0.4085, 0.2228, 0.4085, 0.2228, 0.5664, 0.9499, 0.8312, 0.9499, 0.8297, 0.9514, 0.8297, 0.9514, 0.8312, 0.4722, 0.8414, 0.4707, 0.8414, 0.4707, 0.84, 0.4722, 0.84, 0.1144, 0.5664, 0.1144, 0.4085, 0.1172, 0.4085, 0.1172, 0.5664, 0.1117, 0.5664, 0.1117, 0.4086, 0.1144, 0.4085, 0.1144, 0.5664, 0.1089, 0.5664, 0.1089, 0.4086, 0.1117, 0.4086, 0.1117, 0.5664, 0.1089, 0.4086, 0.1089, 0.5664, 0.1062, 0.5665, 0.1062, 0.4086, 0.1512, 0.3026, 0.1512, 0.3011, 0.1526, 0.3011, 0.1526, 0.3026, 0.9514, 0.8663, 0.9499, 0.8663, 0.9499, 0.8648, 0.9514, 0.8648, 0.1671, 0.5665, 0.1671, 0.4086, 0.1699, 0.4086, 0.1699, 0.5664, 0.1754, 0.5664, 0.1754, 0.4085, 0.1782, 0.4085, 0.1782, 0.5664, 0.1726, 0.5664, 0.1726, 0.4086, 0.1754, 0.4085, 0.1754, 0.5664, 0.1726, 0.4086, 0.1726, 0.5664, 0.1699, 0.5664, 0.1699, 0.4086, 0.5512, 0.7212, 0.5512, 0.7198, 0.5527, 0.7198, 0.5527, 0.7212, 0.4722, 0.9117, 0.4707, 0.9117, 0.4707, 0.9102, 0.4722, 0.9102, 0.06425, 0.4085, 0.06425, 0.5664, 0.0615, 0.5664, 0.0615, 0.4085, 0.5863, 0.7198, 0.5878, 0.7198, 0.5878, 0.7212, 0.5863, 0.7212, 0.2748, 0.2879, 0.2733, 0.2879, 0.2733, 0.2864, 0.2748, 0.2864, 0.06425, 0.4085, 0.06701, 0.4086, 0.06701, 0.5664, 0.06425, 0.5664, 0.3175, 0.01683, 0.3323, 0.01683, 0.3323, 0.1348, 0.3175, 0.1348, 0.3028, 0.01683, 0.3175, 0.01683, 0.3175, 0.1348, 0.3028, 0.1348, 0.3954, 0.1348, 0.3807, 0.1348, 0.3807, 0.01683, 0.3954, 0.01683, 0.4733, 0.2527, 0.4586, 0.2527, 0.4586, 0.1348, 0.4733, 0.1348, 0.5175, 0.2527, 0.5028, 0.2527, 0.5028, 0.1348, 0.5175, 0.1348, 0.488, 0.2527, 0.4733, 0.2527, 0.4733, 0.1348, 0.488, 0.1348, 0.3954, 0.01683, 0.4102, 0.01683, 0.4102, 0.1348, 0.3954, 0.1348, 0.3659, 0.01683, 0.3807, 0.01683, 0.3807, 0.1348, 0.3659, 0.1348, 0.488, 0.1348, 0.5028, 0.1348, 0.5028, 0.2527, 0.488, 0.2527, 0.4102, 0.01683, 0.4249, 0.01683, 0.4249, 0.1348, 0.4102, 0.1348, 0.288, 0.01683, 0.3028, 0.01683, 0.3028, 0.1348, 0.288, 0.1348, 0.288, 0.1348, 0.2733, 0.1348, 0.2733, 0.01683, 0.288, 0.01683, 0.4586, 0.5223, 0.4512, 0.5223, 0.4512, 0.4044, 0.4586, 0.4044, 0.388, 0.4044, 0.3954, 0.4044, 0.3954, 0.5223, 0.388, 0.5223, 0.388, 0.5223, 0.3733, 0.5223, 0.3733, 0.4044, 0.388, 0.4044, 0.4364, 0.4044, 0.4512, 0.4044, 0.4512, 0.5223, 0.4364, 0.5223, 0.4364, 0.5223, 0.4291, 0.5223, 0.4291, 0.4044, 0.4364, 0.4044, 0.3659, 0.4044, 0.3733, 0.4044, 0.3733, 0.5223, 0.3659, 0.5223, 0.507, 0.4044, 0.4922, 0.4044, 0.4922, 0.2864, 0.507, 0.2864, 0.3175, 0.2864, 0.3323, 0.2864, 0.3323, 0.4044, 0.3175, 0.4044, 0.02509, 0.4086, 0.02784, 0.4087, 0.02784, 0.5665, 0.02509, 0.5665, 0.02234, 0.4086, 0.02509, 0.4086, 0.02509, 0.5665, 0.02234, 0.5665, 0.01958, 0.4086, 0.02234, 0.4086, 0.02234, 0.5665, 0.01958, 0.5664, 0.01958, 0.5664, 0.01683, 0.5664, 0.01683, 0.4085, 0.01958, 0.4086, 0.8084, 0.7621, 0.8084, 0.7606, 0.8099, 0.7606, 0.8099, 0.7621, 0.4722, 0.9468, 0.4707, 0.9468, 0.4707, 0.9453, 0.4722, 0.9453, 0.5539, 0.5033, 0.5512, 0.5032, 0.5512, 0.3454, 0.5539, 0.3454, 0.5567, 0.5033, 0.5539, 0.5033, 0.5539, 0.3454, 0.5567, 0.3455, 0.5595, 0.5033, 0.5567, 0.5033, 0.5567, 0.3455, 0.5595, 0.3455, 0.5595, 0.3455, 0.5622, 0.3455, 0.5622, 0.5034, 0.5595, 0.5033, 0.4707, 0.8063, 0.4707, 0.8048, 0.4722, 0.8048, 0.4722, 0.8063, 0.4707, 0.8766, 0.4707, 0.8751, 0.4722, 0.8751, 0.4722, 0.8766, 0.2675, 0.5665, 0.2647, 0.5665, 0.2647, 0.4086, 0.2675, 0.4087, 0.2592, 0.5664, 0.2565, 0.5664, 0.2565, 0.4085, 0.2592, 0.4086, 0.262, 0.5665, 0.2592, 0.5664, 0.2592, 0.4086, 0.262, 0.4086, 0.262, 0.4086, 0.2647, 0.4086, 0.2647, 0.5665, 0.262, 0.5665, 0.1863, 0.3026, 0.1863, 0.3011, 0.1878, 0.3011, 0.1878, 0.3026, 0.2396, 0.3026, 0.2382, 0.3026, 0.2382, 0.3011, 0.2396, 0.3011, 0.06701, 0.4086, 0.06976, 0.4086, 0.06976, 0.5665, 0.06701, 0.5664, 0.06976, 0.4086, 0.07252, 0.4086, 0.07252, 0.5665, 0.06976, 0.5665])
me_cube.materials.append(mat_material)
me_cube.use_remesh_preserve_volume = False
me_cube.use_remesh_preserve_attributes = False
me_cube.use_mirror_vertex_groups = False
me_cube.update()

# ---- objects
ob_ucx_cw_2x2_3c = bpy.data.objects.new('UCX_CW_2x2_3c', me_cube_003)
ob_cw_2x2_3c = bpy.data.objects.new('CW_2x2_3c', me_cube)

# ---- transforms, parenting, visibility, modifiers, constraints
ob_ucx_cw_2x2_3c.location = (0.0, 0.0, 0.0)
ob_ucx_cw_2x2_3c.hide_viewport = True
ob_ucx_cw_2x2_3c.lineart.crease_threshold = 0.0
ob_cw_2x2_3c.location = (0.0, 0.0, 0.0)
ob_cw_2x2_3c.lock_rotations_4d = False
ob_cw_2x2_3c.empty_display_type = 'ARROWS'
ob_cw_2x2_3c.lineart.crease_threshold = 0.0

# ---- collection membership
col_collection_1.objects.link(ob_ucx_cw_2x2_3c)
col_collection_1.objects.link(ob_cw_2x2_3c)

# ---- scene / render settings (as saved in the file)
scene.frame_start = 1; scene.frame_end = 250; scene.frame_set(1)
scene.render.engine = 'BLENDER_EEVEE_NEXT'
scene.render.resolution_percentage = 50
scene.render.dither_intensity = 0.0
scene.cycles.use_denoising = False
scene.cycles.samples = 10
scene.cycles.sampling_pattern = 'TABULATED_SOBOL'
scene.cycles.light_sampling_threshold = 0.0
scene.cycles.use_adaptive_sampling = False
scene.cycles.use_light_tree = False
scene.cycles.blur_glossy = 0.0
scene.cycles.volume_bounces = 1
scene.cycles.pixel_filter_type = 'GAUSSIAN'
scene.cycles.sample_clamp_indirect = 0.0
scene.view_settings.view_transform = 'Standard'
bpy.context.view_layer.update()

# ---- added for rendering (the .blend has no active camera and no usable light): camera, sun
cam_auto = bpy.data.cameras.new('AutoCamera')
cam_auto.lens = 50.0
cam_auto.sensor_width = 36.0
cam_auto.clip_end = 1000.0
ob_auto_camera = bpy.data.objects.new('AutoCamera', cam_auto)
scene.collection.objects.link(ob_auto_camera)
ob_auto_camera.location = (2.62347, -3.14816, 2.09877)
ob_auto_camera.rotation_euler = (1.09748, -7.21219e-08, 0.694738)
scene.camera = ob_auto_camera
light_auto_sun = bpy.data.lights.new('AutoSun', 'SUN')
light_auto_sun.energy = 3.0
light_auto_sun.angle = 0.0523599
ob_auto_sun = bpy.data.objects.new('AutoSun', light_auto_sun)
scene.collection.objects.link(ob_auto_sun)
ob_auto_sun.rotation_euler = (0.872665, 0.174533, 0.523599)
bpy.context.view_layer.update()
